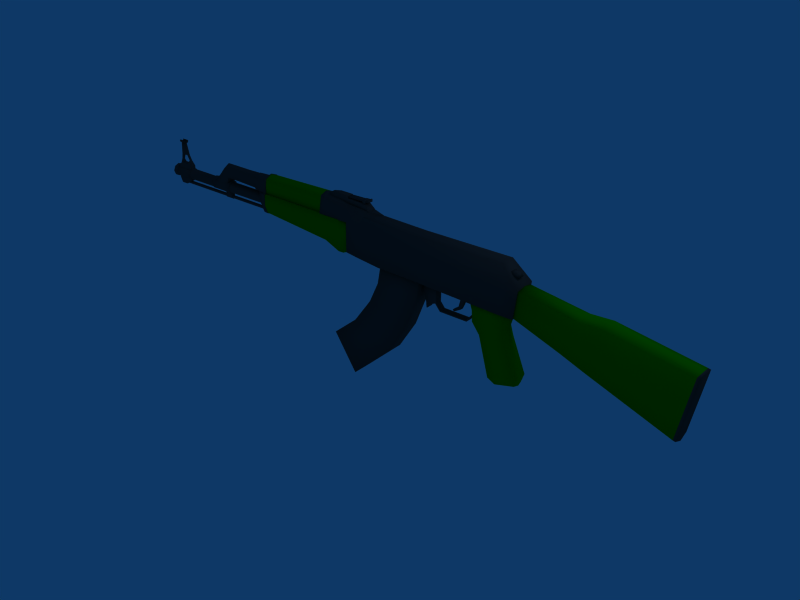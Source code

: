 # Source: ak47.blend  (saved by Blender 3.1.7; exported with 4.5.12 LTS)
import bpy
from mathutils import Matrix  # noqa: F401  (used for matrix-valued properties, if any)

bpy.ops.wm.read_factory_settings(use_empty=True)
scene = bpy.context.scene
scene.name = 'Scene'

# ---- collections
col_collection_1 = bpy.data.collections.new('Collection 1'); scene.collection.children.link(col_collection_1)

# ---- materials (node trees are filled in below, after node groups)
mat_material = bpy.data.materials.new('Material')
mat_material.alpha_threshold = 0.0
mat_material.diffuse_color = (0.2191, 0.2191, 0.2191, 1.0)
mat_material.roughness = 0.5
mat_material.line_color = (0.0, 0.0, 0.0, 1.0)
mat_material_001 = bpy.data.materials.new('Material.001')
mat_material_001.alpha_threshold = 0.0
mat_material_001.use_backface_culling = True
mat_material_001.diffuse_color = (0.01344, 0.6115, 0.0, 1.0)
mat_material_001.roughness = 0.5
mat_material_001.line_color = (0.0, 0.0, 0.0, 1.0)
mat_material_002 = bpy.data.materials.new('Material.002')
mat_material_002.alpha_threshold = 0.0
mat_material_002.diffuse_color = (1.0, 1.0, 1.0, 1.0)
mat_material_002.roughness = 0.5
mat_material_002.line_color = (0.0, 0.0, 0.0, 1.0)

# ---- material node trees

# ---- world
world_world = bpy.data.worlds.new('World'); scene.world = world_world
world_world.color = (0.05656, 0.2208, 0.4)
world_world.use_sun_shadow = False
world_world.sun_shadow_jitter_overblur = 0.0
world_world.cycles.sampling_method = 'MANUAL'
world_world.cycles.sample_map_resolution = 256

# ---- cameras
cam_camera = bpy.data.cameras.new('Camera')
cam_camera.passepartout_alpha = 0.2
cam_camera.clip_end = 100.0
cam_camera.lens = 35.0
cam_camera.ortho_scale = 7.314
cam_camera.show_passepartout = False
cam_camera.show_safe_areas = True
cam_camera.dof.focus_distance = 0.0
cam_camera.dof.aperture_fstop = 128.0

# ---- lights
light_spot = bpy.data.lights.new('Spot', 'POINT')
light_spot.transmission_factor = 0.0
light_spot.cutoff_distance = 30.0
light_spot.energy = 100.0
light_spot.shadow_buffer_clip_start = 1.001
light_spot.shadow_soft_size = 1.0
light_spot.shadow_maximum_resolution = 0.006
light_spot.use_absolute_resolution = True
light_spot.cycles.use_multiple_importance_sampling = False

# ---- meshes
me_cube = bpy.data.meshes.new('Cube')
me_cube.from_pydata([(4.587, 0.1231, 1.018), (4.587, -0.1676, 1.018), (3.315, -0.1709, 1.476), (3.315, 0.1264, 1.476), (4.783, 0.1231, 1.978), (4.783, -0.1676, 1.978), (3.504, -0.1709, 2.172), (3.504, 0.1264, 2.172), (4.588, -0.02225, 0.9591), (3.274, -0.02225, 1.419), (4.8, -0.02225, 2.007), (3.496, -0.02225, 2.242), (3.146, -0.02225, 2.213), (2.886, -0.02225, 1.578), (3.153, 0.1264, 2.153), (3.153, -0.1709, 2.153), (2.933, 0.1264, 1.621), (2.933, -0.1709, 1.621), (2.127, -0.1676, 1.9), (2.127, 0.1231, 1.9), (2.177, -0.1676, 2.289), (2.177, 0.1231, 2.289), (2.106, -0.02225, 1.894), (2.158, -0.02225, 2.32), (2.252, 0.1415, 2.323), (2.189, 0.1415, 1.861), (1.929, 0.1415, 1.861), (2.092, 0.1387, 2.451), (2.252, -0.186, 2.323), (2.189, -0.186, 1.861), (1.929, -0.186, 1.861), (2.092, -0.1832, 2.451), (0.4567, -0.2215, 2.353), (0.6283, -0.186, 1.9), (0.4567, 0.1593, 2.353), (0.6283, 0.1415, 1.9), (0.4567, 0.09934, 2.568), (0.4567, -0.1556, 2.568), (0.6302, -0.02225, 2.642), (1.974, 0.09154, 2.597), (1.974, -0.136, 2.597), (1.924, -0.02225, 2.624), (2.092, -0.02225, 2.451), (2.189, -0.02225, 1.861), (2.252, -0.02225, 2.323), (1.929, -0.02225, 1.861), (0.6283, -0.02225, 1.9), (-0.1171, -0.02225, 1.912), (-0.13, -0.02225, 2.654), (-0.4361, -0.136, 2.58), (-0.4361, 0.09154, 2.58), (-0.1171, 0.1415, 1.912), (-0.4361, 0.1387, 2.365), (-0.1171, -0.186, 1.912), (-0.4361, -0.1832, 2.365), (-0.5295, -0.1832, 2.35), (-0.5239, -0.186, 1.954), (-0.5295, 0.1387, 2.35), (-0.5239, 0.1415, 1.954), (-0.5295, 0.09154, 2.68), (-0.5295, -0.136, 2.68), (-0.5295, -0.02225, 2.679), (-0.5239, -0.02225, 1.954), (-0.7185, -0.02225, 1.979), (-0.7241, -0.02225, 2.439), (-0.7241, -0.02225, 2.693), (-0.7241, -0.136, 2.694), (-0.7241, 0.09154, 2.694), (-0.7185, 0.1415, 1.979), (-0.7241, 0.1298, 2.439), (-0.7185, -0.186, 1.979), (-0.7241, -0.1743, 2.439), (-1.164, -0.1832, 2.439), (-1.164, 0.1387, 2.439), (-1.164, 0.09154, 2.713), (-1.164, -0.136, 2.713), (-1.164, -0.02225, 2.755), (-1.164, -0.02225, 2.439), (-1.237, -0.02225, 2.439), (-1.237, -0.02225, 2.755), (-1.237, -0.136, 2.713), (-1.237, 0.09154, 2.713), (-1.237, 0.1387, 2.439), (-1.237, -0.1832, 2.439), (2.045, 0.09511, 1.903), (2.026, 0.1001, 1.772), (1.513, 0.1001, 1.762), (1.469, 0.09511, 1.89), (2.045, -0.1396, 1.903), (2.026, -0.1446, 1.772), (1.513, -0.1446, 1.762), (1.469, -0.1396, 1.89), (1.522, -0.1447, 1.593), (1.988, -0.1447, 1.618), (1.522, 0.1002, 1.593), (1.988, 0.1002, 1.618), (2.034, 0.1001, 1.463), (1.647, 0.1001, 1.427), (2.034, -0.1446, 1.463), (1.647, -0.1446, 1.427), (1.805, -0.1396, 0.8213), (2.251, -0.1396, 0.9385), (1.805, 0.09511, 0.8213), (2.251, 0.09511, 0.9385), (2.095, -0.02225, 1.773), (2.069, -0.02225, 1.907), (1.444, -0.02225, 1.761), (1.442, -0.02225, 1.895), (1.458, -0.02225, 1.59), (2.051, -0.02225, 1.621), (2.087, -0.02225, 1.466), (1.595, -0.02225, 1.423), (1.795, -0.02225, 0.802), (2.275, -0.02225, 0.9218), (2.236, -0.02225, 0.8051), (1.896, -0.02225, 0.7201), (2.219, 0.06093, 0.8169), (1.903, 0.06093, 0.7338), (2.219, -0.1054, 0.8169), (1.903, -0.1054, 0.7338), (0.61, 0.1041, 1.933), (0.5416, 0.1041, 1.548), (-0.1535, 0.1041, 1.637), (-0.09987, 0.1041, 1.933), (0.61, -0.1486, 1.933), (0.5416, -0.1486, 1.548), (-0.1535, -0.1486, 1.637), (-0.09987, -0.1486, 1.933), (-0.3089, -0.1486, 1.3), (0.3485, -0.1486, 1.062), (-0.3089, 0.1041, 1.3), (0.3485, 0.1041, 1.062), (0.05096, 0.1041, 0.5949), (-0.6021, 0.1041, 0.8969), (0.05096, -0.1486, 0.5949), (-0.6021, -0.1486, 0.8969), (-1.009, -0.1486, 0.5539), (-0.6264, -0.1486, -0.01869), (-1.009, 0.1041, 0.5539), (-0.6264, 0.1041, -0.01869), (0.8551, 0.03087, 1.924), (0.8551, 0.03087, 1.707), (0.6387, 0.03087, 1.707), (0.6163, 0.03087, 1.924), (0.8551, -0.07537, 1.924), (0.8551, -0.07537, 1.707), (0.6387, -0.07537, 1.707), (0.6163, -0.07537, 1.924), (0.6784, -0.07537, 1.589), (0.8522, -0.07537, 1.616), (0.6784, 0.03087, 1.589), (0.8522, 0.03087, 1.616), (0.8334, 0.03087, 1.707), (0.8334, 0.03087, 1.924), (0.8334, -0.07537, 1.707), (0.8334, -0.07537, 1.924), (0.8348, -0.07537, 1.613), (0.8348, 0.03087, 1.613), (0.7283, 0.03087, 1.566), (0.7283, -0.07537, 1.566), (0.6798, 0.03087, 1.55), (0.6798, -0.07537, 1.55), (0.686, -0.07537, 1.499), (0.686, 0.03087, 1.499), (0.6945, -0.07537, 1.503), (0.6945, 0.03087, 1.503), (0.9201, 0.03087, 1.512), (0.9201, -0.07537, 1.512), (0.9239, 0.03087, 1.529), (0.9239, -0.07537, 1.529), (1.367, -0.07537, 1.529), (1.367, 0.03087, 1.529), (1.378, -0.07537, 1.513), (1.378, 0.03087, 1.513), (1.509, 0.03087, 1.668), (1.509, -0.07537, 1.668), (1.498, 0.03087, 1.683), (1.498, -0.07537, 1.683), (1.428, 0.000384, 1.895), (1.318, 0.0003841, 1.785), (1.249, 0.0003841, 1.8), (1.154, 0.000384, 1.909), (1.428, -0.04489, 1.895), (1.318, -0.04489, 1.785), (1.249, -0.04489, 1.8), (1.154, -0.04489, 1.909), (1.217, -0.04489, 1.673), (1.258, -0.04489, 1.648), (1.217, 0.000384, 1.673), (1.258, 0.000384, 1.648), (1.14, 0.000384, 1.579), (1.12, 0.000384, 1.603), (1.14, -0.04489, 1.579), (1.12, -0.04489, 1.603), (2.15, 0.02928, 2.478), (2.193, 0.02928, 2.42), (2.029, 0.02928, 2.42), (2.029, 0.02928, 2.486), (2.15, -0.07378, 2.478), (2.193, -0.07378, 2.42), (2.029, -0.07378, 2.42), (2.029, -0.07378, 2.486), (-2.377, -0.1538, 2.561), (-2.377, 0.1093, 2.561), (-2.377, 0.09154, 2.682), (-2.377, -0.136, 2.682), (-2.377, -0.02225, 2.732), (-1.223, -0.02225, 2.752), (-1.223, -0.136, 2.712), (-1.223, 0.09154, 2.712), (-1.223, 0.1093, 2.585), (-1.223, -0.1538, 2.585), (-2.377, -0.1538, 2.457), (-1.223, -0.1538, 2.45), (-2.377, 0.1093, 2.457), (-1.223, 0.1093, 2.45), (-2.385, -0.1832, 2.261), (-2.385, 0.1387, 2.261), (-2.385, 0.09154, 2.14), (-2.385, -0.136, 2.14), (-2.385, -0.02225, 2.09), (-1.17, -0.02225, 1.976), (-1.17, -0.136, 2.029), (-1.17, 0.09154, 2.029), (-1.17, 0.1387, 2.251), (-1.17, -0.1832, 2.251), (-0.9137, 0.09154, 1.92), (-0.9137, 0.1387, 2.249), (-0.9137, -0.136, 1.92), (-0.9137, -0.1832, 2.249), (-0.9137, -0.02225, 1.899), (-0.8259, 0.1387, 2.247), (-0.8259, 0.09154, 1.923), (-0.8259, -0.136, 1.923), (-0.8259, -0.1832, 2.247), (-0.8259, -0.02225, 1.898), (-0.6927, 0.114, 2.247), (-0.6927, 0.09154, 2.003), (-0.6927, -0.136, 2.003), (-0.6927, -0.1585, 2.247), (-0.6927, -0.02225, 1.993), (-2.379, -0.1832, 2.444), (-1.163, -0.1832, 2.444), (-2.379, 0.1387, 2.444), (-1.163, 0.1387, 2.444), (-0.9073, 0.1387, 2.442), (-0.9073, -0.1832, 2.442), (-0.8194, 0.1177, 2.44), (-0.8194, -0.1622, 2.44), (-0.6862, 0.1047, 2.44), (-0.6862, -0.1492, 2.44), (-2.44, 0.1434, 2.45), (-2.44, -0.1879, 2.45), (-2.443, 0.1434, 2.249), (-2.443, -0.1879, 2.249), (-2.443, 0.09491, 2.135), (-2.443, -0.02225, 2.088), (-2.443, -0.1394, 2.135), (-2.441, 0.1132, 2.461), (-2.441, -0.1577, 2.461), (-2.434, 0.09491, 2.649), (-2.434, -0.02225, 2.696), (-2.434, -0.1394, 2.649), (-2.375, 0.1434, 2.442), (-2.375, -0.1879, 2.442), (-2.381, -0.02225, 2.078), (-2.381, -0.1394, 2.13), (-2.381, 0.09491, 2.13), (-2.381, 0.1434, 2.254), (-2.381, -0.1879, 2.254), (-2.372, -0.02225, 2.739), (-2.372, -0.1394, 2.688), (-2.372, 0.09491, 2.688), (-2.372, 0.1132, 2.563), (-2.372, -0.1577, 2.563), (-2.614, 0.09305, 2.462), (-2.614, 0.07749, 2.649), (-2.614, -0.1376, 2.462), (-2.614, -0.122, 2.649), (-2.614, -0.02225, 2.696), (-2.646, 0.07978, 2.478), (-2.646, 0.06601, 2.644), (-2.646, -0.1243, 2.478), (-2.646, -0.1105, 2.644), (-2.646, -0.02225, 2.685), (-3.039, 0.04596, 2.644), (-3.039, 0.0566, 2.478), (-3.039, -0.1011, 2.478), (-3.039, -0.09046, 2.644), (-3.039, -0.02225, 2.685), (-3.264, 0.0566, 2.478), (-3.264, 0.04596, 2.644), (-3.264, -0.09046, 2.644), (-3.264, -0.1011, 2.478), (-3.264, -0.02225, 2.685), (-3.355, 0.04596, 2.614), (-3.456, 0.0566, 2.481), (-3.456, -0.1011, 2.481), (-3.355, -0.09046, 2.614), (-3.325, -0.02225, 2.682), (-3.615, 0.0566, 2.336), (-3.32, 0.0566, 2.338), (-3.615, -0.1011, 2.336), (-3.32, -0.1011, 2.338), (-2.461, 0.08665, 2.452), (-2.464, 0.08665, 2.307), (-2.461, -0.1311, 2.452), (-2.464, -0.1311, 2.307), (-2.464, 0.05475, 2.224), (-2.464, -0.09925, 2.224), (-2.464, -0.02225, 2.189), (-2.544, 0.08665, 2.451), (-2.547, 0.08665, 2.305), (-2.544, -0.1311, 2.451), (-2.547, -0.1311, 2.305), (-2.547, 0.05475, 2.222), (-2.547, -0.09925, 2.222), (-2.547, -0.02225, 2.188), (-4.496, 0.03928, 2.357), (-4.496, 0.06476, 2.295), (-4.496, 0.03928, 2.234), (-4.496, -0.02225, 2.208), (-4.496, -0.08378, 2.234), (-4.496, -0.1093, 2.295), (-4.496, -0.08378, 2.357), (-4.496, -0.02225, 2.382), (-2.525, 0.03928, 2.357), (-2.525, 0.06476, 2.295), (-2.525, 0.03928, 2.234), (-2.525, -0.02225, 2.208), (-2.525, -0.08378, 2.234), (-2.525, -0.1093, 2.295), (-2.525, -0.08378, 2.357), (-2.525, -0.02225, 2.382), (-4.506, -0.02225, 2.396), (-4.506, -0.09324, 2.366), (-4.506, -0.1226, 2.295), (-4.506, -0.09324, 2.224), (-4.506, -0.02225, 2.195), (-4.506, 0.04874, 2.224), (-4.506, 0.07814, 2.295), (-4.506, 0.04874, 2.366), (-4.563, 0.04874, 2.366), (-4.563, 0.07814, 2.295), (-4.563, 0.04874, 2.224), (-4.563, -0.02225, 2.195), (-4.563, -0.09324, 2.224), (-4.563, -0.1226, 2.295), (-4.563, -0.09324, 2.366), (-4.563, -0.02225, 2.396), (-4.563, -0.02225, 2.295), (-3.266, -0.09462, 2.374), (-3.266, -0.1246, 2.302), (-3.266, -0.09462, 2.229), (-3.266, -0.02225, 2.199), (-3.266, 0.05012, 2.229), (-3.266, 0.08009, 2.302), (-3.266, 0.05012, 2.374), (-3.266, -0.02225, 2.404), (-3.638, -0.09462, 2.374), (-3.638, -0.1246, 2.302), (-3.638, -0.09462, 2.229), (-3.638, -0.02225, 2.199), (-3.638, 0.05012, 2.229), (-3.638, 0.08009, 2.302), (-3.638, 0.05012, 2.374), (-3.638, -0.02225, 2.404), (-3.266, -0.02225, 2.302), (-3.638, -0.02225, 2.302), (-3.396, -0.1246, 2.302), (-3.396, -0.09462, 2.374), (-3.396, -0.09462, 2.229), (-3.396, -0.02225, 2.199), (-3.396, 0.05012, 2.229), (-3.396, 0.08009, 2.302), (-3.396, 0.05012, 2.374), (-3.396, -0.02225, 2.404), (-4.438, -0.005378, 2.155), (-4.438, 0.001612, 2.138), (-4.438, -0.005378, 2.121), (-4.438, -0.02225, 2.114), (-4.438, -0.03912, 2.121), (-4.438, -0.04611, 2.138), (-4.438, -0.03912, 2.155), (-4.438, -0.02225, 2.162), (-2.356, -0.005378, 2.155), (-2.356, 0.001612, 2.138), (-2.356, -0.005378, 2.121), (-2.356, -0.02225, 2.114), (-2.356, -0.03912, 2.121), (-2.356, -0.04611, 2.138), (-2.356, -0.03912, 2.155), (-2.356, -0.02225, 2.162), (-3.266, -0.05097, 2.201), (-3.266, -0.02225, 2.193), (-3.266, 0.006464, 2.201), (-3.396, -0.05097, 2.201), (-3.396, 0.006464, 2.201), (-3.396, -0.02225, 2.193), (-3.265, -0.05097, 2.12), (-3.265, -0.02225, 2.102), (-3.265, 0.006464, 2.12), (-3.395, -0.05097, 2.12), (-3.395, 0.006464, 2.12), (-3.395, -0.02225, 2.102), (-4.203, 0.02618, 2.425), (-4.203, 0.02618, 2.19), (-4.466, 0.02618, 2.19), (-4.466, 0.02618, 2.425), (-4.203, -0.07068, 2.425), (-4.203, -0.07068, 2.19), (-4.466, -0.07068, 2.19), (-4.466, -0.07068, 2.425), (-4.464, -0.04239, 2.098), (-4.355, -0.04239, 2.098), (-4.464, -0.002113, 2.098), (-4.355, -0.002113, 2.098), (-4.434, -0.06104, 2.444), (-4.217, -0.06104, 2.459), (-4.434, 0.01653, 2.444), (-4.217, 0.01653, 2.459), (-4.429, 0.02618, 2.19), (-4.429, 0.02618, 2.425), (-4.429, -0.07068, 2.19), (-4.429, -0.07068, 2.425), (-4.449, -0.04239, 2.098), (-4.449, -0.002113, 2.098), (-4.397, -0.06104, 2.454), (-4.397, 0.01653, 2.454), (-4.236, 0.02618, 2.19), (-4.236, 0.02618, 2.425), (-4.236, -0.07068, 2.19), (-4.236, -0.07068, 2.425), (-4.368, -0.04239, 2.098), (-4.368, -0.002113, 2.098), (-4.273, -0.06104, 2.46), (-4.273, 0.01653, 2.46), (-4.403, -0.009265, 2.511), (-4.403, -0.03524, 2.511), (-4.432, -0.009265, 2.511), (-4.432, -0.03524, 2.511), (-4.254, -0.009265, 2.516), (-4.254, -0.03524, 2.516), (-4.223, -0.009265, 2.514), (-4.223, -0.03524, 2.514), (-4.27, -0.03524, 2.594), (-4.27, -0.009265, 2.594), (-4.301, -0.03524, 2.595), (-4.301, -0.009265, 2.595), (-4.42, -0.03524, 2.593), (-4.42, -0.009265, 2.593), (-4.376, -0.03524, 2.593), (-4.376, -0.009265, 2.593), (-4.387, -0.01407, 2.794), (-4.387, -0.03044, 2.794), (-4.415, -0.01407, 2.794), (-4.415, -0.03044, 2.794), (-4.338, -0.01407, 2.795), (-4.338, -0.03044, 2.795), (-4.318, -0.01407, 2.794), (-4.318, -0.03044, 2.794), (-4.476, 0.04508, 2.363), (-4.476, 0.07296, 2.296), (-4.476, 0.04508, 2.229), (-4.476, -0.02225, 2.201), (-4.476, -0.08958, 2.229), (-4.476, -0.1175, 2.296), (-4.476, -0.08958, 2.363), (-4.476, -0.02225, 2.391), (-4.195, 0.04508, 2.363), (-4.195, 0.07296, 2.296), (-4.195, 0.04508, 2.229), (-4.195, -0.02225, 2.201), (-4.195, -0.08958, 2.229), (-4.195, -0.1175, 2.296), (-4.195, -0.08958, 2.363), (-4.195, -0.02225, 2.391), (-4.476, -0.02225, 2.296), (-4.195, -0.02225, 2.296), (-4.421, 0.007156, 2.837), (-4.421, 0.01568, 2.821), (-4.421, 0.005534, 2.8), (-4.421, -0.02225, 2.786), (-4.421, -0.05004, 2.8), (-4.421, -0.06018, 2.821), (-4.421, -0.05166, 2.837), (-4.311, 0.007156, 2.837), (-4.311, 0.01568, 2.821), (-4.311, 0.005534, 2.8), (-4.311, -0.02225, 2.786), (-4.311, -0.05004, 2.8), (-4.311, -0.06018, 2.821), (-4.311, -0.05166, 2.837), (-4.311, -0.04893, 2.837), (-4.311, -0.05259, 2.821), (-4.311, -0.04448, 2.807), (-4.311, -0.02225, 2.795), (-4.311, -2.271e-05, 2.807), (-4.311, 0.008091, 2.821), (-4.311, 0.004429, 2.837), (-4.421, -0.04893, 2.837), (-4.421, -0.05259, 2.821), (-4.421, -0.04448, 2.807), (-4.421, -0.02225, 2.795), (-4.421, -2.272e-05, 2.807), (-4.421, 0.008091, 2.821), (-4.421, 0.004429, 2.837), (-4.337, -0.02095, 2.821), (-4.337, -0.01804, 2.777), (-4.381, -0.01804, 2.777), (-4.381, -0.02095, 2.821), (-4.337, -0.02355, 2.821), (-4.337, -0.02646, 2.777), (-4.381, -0.02646, 2.777), (-4.381, -0.02355, 2.821), (-0.9789, 0.02858, 2.803), (-0.9789, 0.05, 2.675), (-1.123, 0.05, 2.675), (-1.113, 0.02858, 2.776), (-0.9789, -0.07308, 2.803), (-0.9789, -0.0945, 2.675), (-1.123, -0.0945, 2.675), (-1.113, -0.07308, 2.776), (-0.7638, -0.0945, 2.675), (-0.7638, -0.07308, 2.803), (-0.7638, 0.05, 2.675), (-0.7638, 0.02858, 2.803), (-0.9789, 0.02858, 2.764), (-1.117, 0.02858, 2.737), (-0.9789, -0.07308, 2.764), (-1.117, -0.07308, 2.737), (-0.7638, -0.07308, 2.764), (-0.7638, 0.02858, 2.764), (-0.4351, 0.02858, 2.755), (-0.4351, -0.07308, 2.755), (-0.4133, 0.05, 2.641), (-0.4133, -0.0945, 2.641), (-0.368, -0.0945, 2.631), (-0.368, 0.05, 2.631), (-0.368, -0.0945, 2.674), (-0.368, 0.05, 2.674), (-0.7849, -0.06644, 2.778), (-0.7849, -0.06644, 2.797), (-0.386, -0.06644, 2.808), (-0.386, -0.06644, 2.789), (-0.7849, 0.02193, 2.778), (-0.7849, 0.02193, 2.797), (-0.386, 0.02193, 2.808), (-0.386, 0.02193, 2.789), (-0.402, -0.06644, 2.808), (-0.402, -0.06644, 2.789), (-0.402, 0.02193, 2.808), (-0.402, 0.02193, 2.789), (-0.402, 0.02193, 2.826), (-0.402, -0.06644, 2.826), (-0.386, 0.02193, 2.826), (-0.386, -0.06644, 2.826), (-0.7849, -0.02225, 2.797), (-0.7849, -0.02225, 2.778), (-0.386, -0.02225, 2.808), (-0.386, -0.02225, 2.789), (-0.402, -0.02225, 2.808), (-0.402, -0.02225, 2.789), (-0.7849, -0.0001584, 2.797), (-0.7849, -0.0001584, 2.778), (-0.386, -0.01387, 2.808), (-0.386, -0.0001584, 2.789), (-0.402, -0.01387, 2.808), (-0.402, -0.0001584, 2.789), (-0.402, -0.0001584, 2.826), (-0.386, -0.0001584, 2.826), (-0.7849, -0.04434, 2.797), (-0.7849, -0.04434, 2.778), (-0.386, -0.03063, 2.808), (-0.386, -0.04434, 2.789), (-0.402, -0.03063, 2.808), (-0.402, -0.04434, 2.789), (-0.402, -0.04434, 2.826), (-0.386, -0.04434, 2.826), (-0.4319, 0.03187, 2.809), (-0.4472, 0.03187, 2.759), (-0.4836, 0.03187, 2.762), (-0.5003, 0.03187, 2.808), (-0.4319, -0.07637, 2.809), (-0.4472, -0.07637, 2.759), (-0.4836, -0.07637, 2.762), (-0.5003, -0.07637, 2.808), (-0.4362, 0.0803, 2.348), (-0.4362, 0.03317, 2.563), (0.4566, 0.03904, 2.551), (0.4566, 0.09798, 2.336), (0.5118, 0.149, 2.348), (0.5118, 0.09004, 2.562), (-0.4471, 0.08416, 2.574), (-0.4471, 0.1313, 2.359), (-0.4466, 0.09016, 2.351), (-0.4466, 0.04303, 2.566), (0.5123, 0.0489, 2.554), (0.5123, 0.1078, 2.339), (-0.4322, 0.08948, 2.445), (-0.4322, 0.08948, 2.366), (-0.364, 0.08948, 2.366), (-0.364, 0.08948, 2.445), (-0.4055, 0.1735, 2.406), (-0.4055, 0.1735, 2.37), (-0.3589, 0.1735, 2.37), (-0.3589, 0.1735, 2.406), (-0.3965, 0.2203, 2.394), (-0.3965, 0.2203, 2.374), (-0.4184, 0.2203, 2.374), (-0.4184, 0.2203, 2.394), (4.838, -0.02225, 2.0), (4.625, -0.02225, 0.9515), (4.82, -0.1676, 1.97), (4.82, 0.1231, 1.97), (4.624, -0.1676, 1.01), (4.624, 0.1231, 1.01)], [], [(1, 5, 6, 2), (4, 0, 3, 7), (0, 8, 9, 3), (8, 1, 2, 9), (7, 11, 10, 4), (11, 6, 5, 10), (11, 7, 14, 12), (6, 11, 12, 15), (3, 9, 13, 16), (9, 2, 17, 13), (7, 3, 16, 14), (2, 6, 15, 17), (17, 15, 20, 18), (14, 16, 19, 21), (13, 17, 18, 22), (16, 13, 22, 19), (15, 12, 23, 20), (12, 14, 21, 23), (20, 23, 22, 18), (23, 21, 19, 22), (26, 27, 24, 25), (28, 31, 30, 29), (30, 31, 32, 33), (27, 26, 35, 34), (42, 27, 39), (42, 40, 31), (42, 41, 40), (42, 39, 41), (36, 39, 27, 34), (32, 31, 40, 37), (37, 40, 41, 38), (38, 41, 39, 36), (24, 44, 43, 25), (44, 28, 29, 43), (25, 43, 45, 26), (43, 29, 30, 45), (27, 42, 44, 24), (42, 31, 28, 44), (26, 45, 46, 35), (45, 30, 33, 46), (32, 37, 49, 54), (35, 46, 47, 51), (46, 33, 53, 47), (38, 36, 50, 48), (37, 38, 48, 49), (34, 35, 51, 52), (33, 32, 54, 53), (53, 54, 55, 56), (52, 51, 58, 57), (47, 53, 56, 62), (51, 47, 62, 58), (54, 49, 60, 55), (50, 52, 57, 59), (59, 57, 69, 67), (55, 60, 66, 71), (58, 62, 63, 68), (62, 56, 70, 63), (61, 59, 67, 65), (60, 61, 65, 66), (57, 58, 68, 69), (56, 55, 71, 70), (68, 63, 64, 69), (63, 70, 71, 64), (64, 71, 72, 77), (69, 64, 77, 73), (66, 65, 76, 75), (65, 67, 74, 76), (71, 66, 75, 72), (67, 69, 73, 74), (74, 73, 82, 81), (72, 75, 80, 83), (76, 74, 81, 79), (75, 76, 79, 80), (73, 77, 78, 82), (77, 72, 83, 78), (78, 81, 82), (78, 83, 80), (78, 80, 79), (78, 79, 81), (86, 87, 84, 85), (88, 91, 90, 89), (89, 90, 92, 93), (86, 85, 95, 94), (94, 95, 96, 97), (93, 92, 99, 98), (98, 99, 100, 101), (97, 96, 103, 102), (84, 105, 104, 85), (105, 88, 89, 104), (86, 106, 107, 87), (106, 90, 91, 107), (87, 107, 105, 84), (107, 91, 88, 105), (90, 106, 108, 92), (106, 86, 94, 108), (85, 104, 109, 95), (104, 89, 93, 109), (95, 109, 110, 96), (109, 93, 98, 110), (92, 108, 111, 99), (108, 94, 97, 111), (99, 111, 112, 100), (111, 97, 102, 112), (96, 110, 113, 103), (110, 98, 101, 113), (113, 101, 118, 114), (103, 113, 114, 116), (112, 102, 117, 115), (100, 112, 115, 119), (102, 103, 116, 117), (101, 100, 119, 118), (116, 114, 115, 117), (114, 118, 119, 115), (122, 123, 120, 121), (124, 127, 126, 125), (120, 124, 125, 121), (122, 126, 127, 123), (123, 127, 124, 120), (126, 122, 130, 128), (121, 125, 129, 131), (125, 126, 128, 129), (122, 121, 131, 130), (130, 131, 132, 133), (129, 128, 135, 134), (131, 129, 134, 132), (128, 130, 133, 135), (135, 133, 138, 136), (132, 134, 137, 139), (134, 135, 136, 137), (133, 132, 139, 138), (139, 137, 136, 138), (140, 144, 145, 141), (142, 146, 147, 143), (146, 142, 150, 148), (141, 145, 149, 151), (143, 153, 152, 142), (153, 140, 141, 152), (144, 155, 154, 145), (155, 147, 146, 154), (147, 155, 153, 143), (155, 144, 140, 153), (145, 154, 156, 149), (154, 146, 148, 156), (142, 152, 157, 150), (152, 141, 151, 157), (157, 156, 159, 158), (150, 157, 158, 160), (156, 148, 161, 159), (148, 150, 160, 161), (161, 160, 163, 162), (159, 161, 162, 164), (160, 158, 165, 163), (158, 159, 164, 165), (164, 162, 163, 165), (156, 157, 166, 167), (157, 151, 168, 166), (149, 156, 167, 169), (151, 149, 169, 168), (168, 169, 170, 171), (169, 167, 172, 170), (166, 168, 171, 173), (167, 166, 173, 172), (172, 173, 174, 175), (173, 171, 176, 174), (170, 172, 175, 177), (171, 170, 177, 176), (177, 175, 174, 176), (180, 181, 178, 179), (182, 185, 184, 183), (178, 182, 183, 179), (180, 184, 185, 181), (181, 185, 182, 178), (184, 180, 188, 186), (179, 183, 187, 189), (183, 184, 186, 187), (180, 179, 189, 188), (188, 189, 190, 191), (187, 186, 193, 192), (189, 187, 192, 190), (186, 188, 191, 193), (190, 192, 193, 191), (196, 197, 194, 195), (198, 201, 200, 199), (194, 198, 199, 195), (195, 199, 200, 196), (196, 200, 201, 197), (197, 201, 198, 194), (208, 207, 206, 205), (207, 209, 204, 206), (211, 208, 205, 202), (209, 210, 203, 204), (211, 202, 212, 213), (203, 210, 215, 214), (212, 214, 215, 213), (222, 219, 220, 221), (221, 220, 218, 223), (225, 216, 219, 222), (223, 218, 217, 224), (224, 227, 226, 223), (222, 228, 229, 225), (223, 226, 230, 221), (221, 230, 228, 222), (227, 231, 232, 226), (228, 233, 234, 229), (226, 232, 235, 230), (230, 235, 233, 228), (231, 236, 237, 232), (233, 238, 239, 234), (232, 237, 240, 235), (235, 240, 238, 233), (225, 242, 241, 216), (217, 243, 244, 224), (224, 244, 245, 227), (229, 246, 242, 225), (227, 245, 247, 231), (234, 248, 246, 229), (231, 247, 249, 236), (239, 250, 248, 234), (242, 246, 245, 244), (245, 246, 248, 247), (247, 248, 250, 249), (241, 242, 244, 243), (268, 253, 251, 263), (264, 252, 254, 269), (267, 255, 253, 268), (269, 254, 257, 266), (265, 256, 255, 267), (266, 257, 256, 265), (273, 263, 251, 258), (264, 274, 259, 252), (272, 273, 258, 260), (274, 271, 262, 259), (270, 272, 260, 261), (271, 270, 261, 262), (265, 267, 266), (266, 267, 268, 269), (263, 264, 269, 268), (263, 273, 274, 264), (271, 274, 273, 272), (270, 271, 272), (260, 258, 275, 276), (259, 262, 278, 277), (261, 260, 276, 279), (262, 261, 279, 278), (276, 275, 280, 281), (277, 278, 283, 282), (279, 276, 281, 284), (278, 279, 284, 283), (281, 280, 286, 285), (282, 283, 288, 287), (284, 281, 285, 289), (283, 284, 289, 288), (285, 286, 290, 291), (287, 288, 292, 293), (289, 285, 291, 294), (288, 289, 294, 292), (291, 290, 296, 295), (293, 292, 298, 297), (294, 291, 295, 299), (292, 294, 299, 298), (296, 290, 301, 300), (293, 297, 302, 303), (295, 298, 299), (295, 296, 297, 298), (296, 300, 302, 297), (290, 293, 303, 301), (286, 287, 293, 290), (280, 282, 287, 286), (275, 277, 282, 280), (258, 259, 277, 275), (251, 252, 259, 258), (251, 253, 305, 304), (254, 252, 306, 307), (253, 255, 308, 305), (257, 254, 307, 309), (255, 256, 310, 308), (256, 257, 309, 310), (252, 251, 304, 306), (304, 305, 312, 311), (307, 306, 313, 314), (305, 308, 315, 312), (309, 307, 314, 316), (308, 310, 317, 315), (310, 309, 316, 317), (306, 304, 311, 313), (311, 312, 314, 313), (312, 315, 316, 314), (315, 317, 316), (318, 326, 327, 319), (319, 327, 328, 320), (320, 328, 329, 321), (321, 329, 330, 322), (322, 330, 331, 323), (323, 331, 332, 324), (324, 332, 333, 325), (325, 333, 326, 318), (325, 318, 341, 334), (324, 325, 334, 335), (323, 324, 335, 336), (322, 323, 336, 337), (321, 322, 337, 338), (320, 321, 338, 339), (319, 320, 339, 340), (318, 319, 340, 341), (341, 340, 343, 342), (340, 339, 344, 343), (339, 338, 345, 344), (338, 337, 346, 345), (337, 336, 347, 346), (336, 335, 348, 347), (335, 334, 349, 348), (334, 341, 342, 349), (350, 342, 343), (350, 343, 344), (350, 344, 345), (350, 345, 346), (350, 346, 347), (350, 347, 348), (350, 348, 349), (350, 349, 342), (367, 351, 352), (368, 360, 359), (367, 352, 353), (368, 361, 360), (367, 353, 354), (368, 362, 361), (367, 354, 355), (368, 363, 362), (367, 355, 356), (368, 364, 363), (367, 356, 357), (368, 365, 364), (367, 357, 358), (368, 366, 365), (367, 358, 351), (368, 359, 366), (351, 370, 369, 352), (370, 359, 360, 369), (352, 369, 371, 353), (369, 360, 361, 371), (371, 361, 362, 372), (372, 362, 363, 373), (355, 373, 374, 356), (373, 363, 364, 374), (356, 374, 375, 357), (374, 364, 365, 375), (357, 375, 376, 358), (375, 365, 366, 376), (358, 376, 370, 351), (376, 366, 359, 370), (377, 385, 386, 378), (378, 386, 387, 379), (379, 387, 388, 380), (380, 388, 389, 381), (381, 389, 390, 382), (382, 390, 391, 383), (383, 391, 392, 384), (384, 392, 385, 377), (354, 353, 393, 394), (355, 354, 394, 395), (353, 371, 396, 393), (373, 355, 395, 397), (371, 372, 398, 396), (372, 373, 397, 398), (394, 393, 399, 400), (395, 394, 400, 401), (393, 396, 402, 399), (397, 395, 401, 403), (396, 398, 404, 402), (398, 397, 403, 404), (400, 404, 403, 401), (399, 402, 404, 400), (405, 409, 410, 406), (407, 411, 412, 408), (411, 407, 415, 413), (406, 410, 414, 416), (408, 412, 417, 419), (409, 405, 420, 418), (408, 422, 421, 407), (424, 412, 411, 423), (423, 411, 413, 425), (407, 421, 426, 415), (425, 413, 415, 426), (412, 424, 427, 417), (422, 408, 419, 428), (422, 430, 429, 421), (430, 405, 406, 429), (409, 432, 431, 410), (432, 424, 423, 431), (410, 431, 433, 414), (431, 423, 425, 433), (421, 429, 434, 426), (429, 406, 416, 434), (414, 433, 434, 416), (433, 425, 426, 434), (424, 432, 435, 427), (432, 409, 418, 435), (405, 430, 436, 420), (430, 422, 428, 436), (427, 435, 436, 428), (427, 428, 437, 438), (428, 419, 439, 437), (417, 427, 438, 440), (419, 417, 440, 439), (436, 435, 442, 441), (420, 436, 441, 443), (435, 418, 444, 442), (418, 420, 443, 444), (444, 443, 446, 445), (442, 444, 445, 447), (443, 441, 448, 446), (441, 442, 447, 448), (439, 440, 449, 450), (440, 438, 451, 449), (437, 439, 450, 452), (438, 437, 452, 451), (452, 453, 457, 448), (447, 458, 454, 451), (452, 450, 455, 453), (449, 451, 454, 456), (450, 449, 456, 455), (446, 448, 457, 459), (447, 445, 460, 458), (445, 446, 459, 460), (458, 460, 459, 457), (456, 454, 453, 455), (458, 457, 453, 454), (477, 461, 462), (478, 470, 469), (477, 462, 463), (478, 471, 470), (477, 463, 464), (478, 472, 471), (477, 464, 465), (478, 473, 472), (477, 465, 466), (478, 474, 473), (477, 466, 467), (478, 475, 474), (477, 467, 468), (478, 476, 475), (477, 468, 461), (478, 469, 476), (461, 469, 470, 462), (462, 470, 471, 463), (463, 471, 472, 464), (464, 472, 473, 465), (465, 473, 474, 466), (466, 474, 475, 467), (467, 475, 476, 468), (468, 476, 469, 461), (479, 486, 487, 480), (480, 487, 488, 481), (481, 488, 489, 482), (482, 489, 490, 483), (483, 490, 491, 484), (484, 491, 492, 485), (501, 494, 493, 500), (502, 495, 494, 501), (503, 496, 495, 502), (504, 497, 496, 503), (505, 498, 497, 504), (506, 499, 498, 505), (491, 492, 493, 494), (486, 487, 498, 499), (487, 488, 497, 498), (488, 489, 496, 497), (489, 490, 495, 496), (491, 494, 495, 490), (484, 485, 500, 501), (483, 484, 501, 502), (482, 483, 502, 503), (481, 482, 503, 504), (480, 481, 504, 505), (479, 480, 505, 506), (492, 485, 500, 493), (479, 486, 499, 506), (509, 510, 507, 508), (511, 514, 513, 512), (507, 511, 512, 508), (508, 512, 513, 509), (509, 513, 514, 510), (510, 514, 511, 507), (516, 520, 521, 517), (518, 522, 519, 515), (515, 519, 524, 526), (520, 516, 525, 523), (517, 528, 527, 516), (528, 518, 515, 527), (522, 530, 529, 519), (530, 521, 520, 529), (521, 530, 528, 517), (530, 522, 518, 528), (519, 529, 531, 524), (529, 520, 523, 531), (516, 527, 532, 525), (527, 515, 526, 532), (524, 531, 532, 526), (532, 531, 534, 533), (525, 532, 533, 535), (531, 523, 536, 534), (523, 525, 535, 536), (536, 535, 538, 537), (534, 536, 537, 539), (535, 533, 540, 538), (533, 534, 539, 540), (539, 537, 538, 540), (48, 61, 60), (48, 59, 61), (48, 50, 59), (48, 60, 49), (544, 550, 549, 543), (550, 541, 542, 549), (545, 552, 551, 546), (552, 548, 547, 551), (551, 547, 555, 553), (543, 549, 554, 556), (558, 564, 563, 557), (564, 545, 546, 563), (559, 565, 566, 560), (565, 547, 548, 566), (551, 567, 563, 546), (567, 561, 557, 563), (552, 568, 566, 548), (568, 562, 560, 566), (545, 564, 568, 552), (564, 558, 562, 568), (567, 551, 553, 569), (547, 565, 570, 555), (555, 570, 569, 553), (541, 572, 571, 542), (572, 558, 557, 571), (543, 573, 574, 544), (573, 559, 560, 574), (561, 575, 571, 557), (575, 549, 542, 571), (562, 576, 574, 560), (576, 550, 544, 574), (558, 572, 576, 562), (572, 541, 550, 576), (549, 575, 577, 554), (573, 543, 556, 578), (578, 556, 554, 577), (565, 567, 569, 570), (559, 561, 567, 565), (559, 573, 575, 561), (575, 573, 578, 577), (581, 582, 579, 580), (583, 586, 585, 584), (579, 583, 584, 580), (580, 584, 585, 581), (581, 585, 586, 582), (582, 586, 583, 579), (50, 36, 589, 588), (52, 50, 588, 587), (34, 52, 587, 590), (36, 34, 590, 589), (589, 590, 587, 588), (592, 591, 594, 593), (592, 593, 596, 597), (593, 594, 595, 596), (594, 591, 598, 595), (591, 592, 597, 598), (595, 598, 597, 596), (601, 602, 599, 600), (599, 603, 604, 600), (600, 604, 605, 601), (601, 605, 606, 602), (602, 606, 603, 599), (603, 606, 607, 610), (606, 605, 608, 607), (605, 604, 609, 608), (604, 603, 610, 609), (610, 607, 608, 609), (10, 5, 613, 611), (4, 10, 611, 614), (1, 8, 612, 615), (8, 0, 616, 612), (5, 1, 615, 613), (0, 4, 614, 616), (612, 616, 614, 611), (611, 613, 615, 612)])
me_cube.polygons.foreach_set('use_smooth', [True] * 582)
me_cube.polygons.foreach_set('material_index', [1, 1, 1, 1, 1, 1, 1, 1, 1, 1, 1, 1, 1, 1, 1, 1, 1, 1, 1, 1, 0, 0, 0, 0, 0, 0, 0, 0, 0, 0, 0, 0, 0, 0, 0, 0, 0, 0, 0, 0, 0, 0, 0, 0, 0, 0, 0, 0, 0, 0, 0, 0, 0, 0, 0, 0, 0, 0, 0, 0, 0, 0, 0, 0, 0, 0, 0, 0, 0, 0, 0, 0, 0, 0, 0, 0, 0, 0, 0, 1, 1, 1, 1, 1, 1, 1, 1, 1, 1, 1, 1, 1, 1, 1, 1, 1, 1, 1, 1, 1, 1, 1, 1, 1, 1, 1, 1, 1, 1, 1, 1, 1, 1, 0, 0, 0, 0, 0, 0, 0, 0, 0, 0, 0, 0, 0, 0, 0, 0, 0, 0, 0, 0, 0, 0, 0, 0, 0, 0, 0, 0, 0, 0, 0, 0, 0, 0, 0, 0, 0, 0, 0, 0, 0, 0, 0, 0, 0, 0, 0, 0, 0, 0, 0, 0, 0, 0, 0, 0, 0, 0, 0, 0, 0, 0, 0, 0, 0, 0, 0, 0, 0, 0, 0, 0, 0, 0, 1, 1, 1, 1, 1, 1, 1, 1, 1, 1, 1, 1, 1, 1, 1, 1, 1, 1, 1, 1, 1, 1, 1, 1, 1, 1, 1, 1, 1, 1, 1, 1, 1, 1, 1, 0, 0, 0, 0, 0, 0, 0, 0, 0, 0, 0, 0, 0, 0, 0, 0, 0, 0, 0, 0, 0, 0, 0, 0, 0, 0, 0, 0, 0, 0, 0, 0, 0, 0, 0, 0, 0, 0, 0, 0, 0, 0, 0, 0, 0, 0, 0, 0, 0, 0, 0, 0, 0, 0, 0, 0, 0, 0, 0, 0, 0, 0, 0, 0, 0, 0, 0, 0, 0, 0, 0, 0, 0, 0, 0, 0, 0, 0, 0, 0, 0, 0, 0, 0, 0, 0, 0, 0, 0, 0, 0, 0, 0, 0, 0, 0, 0, 0, 0, 0, 0, 0, 0, 0, 0, 0, 0, 0, 0, 0, 0, 0, 0, 0, 0, 0, 0, 0, 0, 0, 0, 0, 0, 0, 0, 0, 0, 0, 0, 0, 0, 0, 0, 0, 0, 0, 0, 0, 0, 0, 0, 0, 0, 0, 0, 0, 0, 0, 0, 0, 0, 0, 0, 0, 0, 0, 0, 0, 0, 0, 0, 0, 0, 0, 0, 0, 0, 0, 0, 0, 0, 0, 0, 0, 0, 0, 0, 0, 0, 0, 0, 0, 0, 0, 0, 0, 0, 0, 0, 0, 0, 0, 0, 0, 0, 0, 0, 0, 0, 0, 0, 0, 0, 0, 0, 0, 0, 0, 0, 0, 0, 0, 0, 0, 0, 0, 0, 0, 0, 0, 0, 0, 0, 0, 0, 0, 0, 0, 0, 0, 0, 0, 0, 0, 0, 0, 0, 0, 0, 0, 0, 0, 0, 0, 0, 0, 0, 0, 0, 0, 0, 0, 0, 0, 0, 0, 0, 0, 0, 0, 0, 0, 0, 0, 0, 0, 0, 0, 0, 0, 0, 0, 0, 0, 0, 0, 0, 0, 0, 0, 0, 0, 0, 0, 0, 0, 0, 0, 0, 0, 0, 0, 0, 0, 0, 0, 0, 0, 0, 0, 0, 0, 0, 0, 0, 0, 0, 0, 0, 0, 0, 0, 0, 0, 0, 0, 0, 0, 0, 0, 0, 0, 0, 0, 0, 0, 0, 0, 0, 0, 0, 0, 0, 0, 0, 0, 2, 2, 2, 2, 2, 2, 2, 2, 2, 2, 2, 2, 2, 2, 2, 2, 0, 0, 0, 0, 0, 0, 0, 0])
_uv = me_cube.uv_layers.new(name='UVMap')
_uv.uv.foreach_set('vector', [0.0, 0.0, 1.0, 0.0, 1.0, 1.0, 0.0, 1.0, 0.0, 0.0, 1.0, 0.0, 1.0, 1.0, 0.0, 1.0, 0.0, 0.0, 1.0, 0.0, 1.0, 1.0, 0.0, 1.0, 0.0, 0.0, 1.0, 0.0, 1.0, 1.0, 0.0, 1.0, 0.0, 0.0, 1.0, 0.0, 1.0, 1.0, 0.0, 1.0, 0.0, 0.0, 1.0, 0.0, 1.0, 1.0, 0.0, 1.0, 0.0, 0.0, 1.0, 0.0, 1.0, 1.0, 0.0, 1.0, 0.0, 0.0, 1.0, 0.0, 1.0, 1.0, 0.0, 1.0, 0.0, 0.0, 1.0, 0.0, 1.0, 1.0, 0.0, 1.0, 0.0, 0.0, 1.0, 0.0, 1.0, 1.0, 0.0, 1.0, 0.0, 0.0, 1.0, 0.0, 1.0, 1.0, 0.0, 1.0, 0.0, 0.0, 1.0, 0.0, 1.0, 1.0, 0.0, 1.0, 0.0, 0.0, 1.0, 0.0, 1.0, 1.0, 0.0, 1.0, 0.0, 0.0, 1.0, 0.0, 1.0, 1.0, 0.0, 1.0, 0.0, 0.0, 1.0, 0.0, 1.0, 1.0, 0.0, 1.0, 0.0, 0.0, 1.0, 0.0, 1.0, 1.0, 0.0, 1.0, 0.0, 0.0, 1.0, 0.0, 1.0, 1.0, 0.0, 1.0, 0.0, 0.0, 1.0, 0.0, 1.0, 1.0, 0.0, 1.0, 0.0, 0.0, 1.0, 0.0, 1.0, 1.0, 0.0, 1.0, 0.0, 0.0, 1.0, 0.0, 1.0, 1.0, 0.0, 1.0, 0.0, 0.0, 1.0, 0.0, 1.0, 1.0, 0.0, 1.0, 0.0, 0.0, 1.0, 0.0, 1.0, 1.0, 0.0, 1.0, 0.0, 0.0, 1.0, 0.0, 1.0, 1.0, 0.0, 1.0, 0.0, 0.0, 1.0, 0.0, 1.0, 1.0, 0.0, 1.0, 0.0, 0.0, 1.0, 0.0, 1.0, 1.0, 0.0, 0.0, 1.0, 0.0, 1.0, 1.0, 0.0, 0.0, 1.0, 0.0, 1.0, 1.0, 0.0, 0.0, 1.0, 0.0, 1.0, 1.0, 0.0, 0.0, 1.0, 0.0, 1.0, 1.0, 0.0, 1.0, 0.0, 0.0, 1.0, 0.0, 1.0, 1.0, 0.0, 1.0, 0.0, 0.0, 1.0, 0.0, 1.0, 1.0, 0.0, 1.0, 0.0, 0.0, 1.0, 0.0, 1.0, 1.0, 0.0, 1.0, 0.0, 0.0, 1.0, 0.0, 1.0, 1.0, 0.0, 1.0, 0.0, 0.0, 1.0, 0.0, 1.0, 1.0, 0.0, 1.0, 0.0, 0.0, 1.0, 0.0, 1.0, 1.0, 0.0, 1.0, 0.0, 0.0, 1.0, 0.0, 1.0, 1.0, 0.0, 1.0, 0.0, 0.0, 1.0, 0.0, 1.0, 1.0, 0.0, 1.0, 0.0, 0.0, 1.0, 0.0, 1.0, 1.0, 0.0, 1.0, 0.0, 0.0, 1.0, 0.0, 1.0, 1.0, 0.0, 1.0, 0.0, 0.0, 1.0, 0.0, 1.0, 1.0, 0.0, 1.0, 0.0, 0.0, 1.0, 0.0, 1.0, 1.0, 0.0, 1.0, 0.0, 0.0, 1.0, 0.0, 1.0, 1.0, 0.0, 1.0, 0.0, 0.0, 1.0, 0.0, 1.0, 1.0, 0.0, 1.0, 0.0, 0.0, 1.0, 0.0, 1.0, 1.0, 0.0, 1.0, 0.0, 0.0, 1.0, 0.0, 1.0, 1.0, 0.0, 1.0, 0.0, 0.0, 1.0, 0.0, 1.0, 1.0, 0.0, 1.0, 0.0, 0.0, 1.0, 0.0, 1.0, 1.0, 0.0, 1.0, 0.0, 0.0, 1.0, 0.0, 1.0, 1.0, 0.0, 1.0, 0.0, 0.0, 1.0, 0.0, 1.0, 1.0, 0.0, 1.0, 0.0, 0.0, 1.0, 0.0, 1.0, 1.0, 0.0, 1.0, 0.0, 0.0, 1.0, 0.0, 1.0, 1.0, 0.0, 1.0, 0.0, 0.0, 1.0, 0.0, 1.0, 1.0, 0.0, 1.0, 0.0, 0.0, 1.0, 0.0, 1.0, 1.0, 0.0, 1.0, 0.0, 0.0, 1.0, 0.0, 1.0, 1.0, 0.0, 1.0, 0.0, 0.0, 1.0, 0.0, 1.0, 1.0, 0.0, 1.0, 0.0, 0.0, 1.0, 0.0, 1.0, 1.0, 0.0, 1.0, 0.0, 0.0, 1.0, 0.0, 1.0, 1.0, 0.0, 1.0, 0.0, 0.0, 1.0, 0.0, 1.0, 1.0, 0.0, 1.0, 0.0, 0.0, 1.0, 0.0, 1.0, 1.0, 0.0, 1.0, 0.0, 0.0, 1.0, 0.0, 1.0, 1.0, 0.0, 1.0, 0.0, 0.0, 1.0, 0.0, 1.0, 1.0, 0.0, 1.0, 0.0, 0.0, 1.0, 0.0, 1.0, 1.0, 0.0, 1.0, 0.0, 0.0, 1.0, 0.0, 1.0, 1.0, 0.0, 1.0, 0.0, 0.0, 1.0, 0.0, 1.0, 1.0, 0.0, 1.0, 0.0, 0.0, 1.0, 0.0, 1.0, 1.0, 0.0, 1.0, 0.0, 0.0, 1.0, 0.0, 1.0, 1.0, 0.0, 1.0, 0.0, 0.0, 1.0, 0.0, 1.0, 1.0, 0.0, 1.0, 0.0, 0.0, 1.0, 0.0, 1.0, 1.0, 0.0, 1.0, 0.0, 0.0, 1.0, 0.0, 1.0, 1.0, 0.0, 1.0, 0.0, 0.0, 1.0, 0.0, 1.0, 1.0, 0.0, 1.0, 0.0, 0.0, 1.0, 0.0, 1.0, 1.0, 0.0, 1.0, 0.0, 0.0, 1.0, 0.0, 1.0, 1.0, 0.0, 1.0, 0.0, 0.0, 1.0, 0.0, 1.0, 1.0, 0.0, 1.0, 0.0, 0.0, 1.0, 0.0, 1.0, 1.0, 0.0, 1.0, 0.0, 0.0, 1.0, 0.0, 1.0, 1.0, 0.0, 1.0, 0.0, 0.0, 1.0, 0.0, 1.0, 1.0, 0.0, 0.0, 1.0, 0.0, 1.0, 1.0, 0.0, 0.0, 1.0, 0.0, 1.0, 1.0, 0.0, 0.0, 1.0, 0.0, 1.0, 1.0, 0.0, 0.0, 1.0, 0.0, 1.0, 1.0, 0.0, 1.0, 0.0, 0.0, 1.0, 0.0, 1.0, 1.0, 0.0, 1.0, 0.0, 0.0, 1.0, 0.0, 1.0, 1.0, 0.0, 1.0, 0.0, 0.0, 1.0, 0.0, 1.0, 1.0, 0.0, 1.0, 0.0, 0.0, 1.0, 0.0, 1.0, 1.0, 0.0, 1.0, 0.0, 0.0, 1.0, 0.0, 1.0, 1.0, 0.0, 1.0, 0.0, 0.0, 1.0, 0.0, 1.0, 1.0, 0.0, 1.0, 0.0, 0.0, 1.0, 0.0, 1.0, 1.0, 0.0, 1.0, 0.0, 0.0, 1.0, 0.0, 1.0, 1.0, 0.0, 1.0, 0.0, 0.0, 1.0, 0.0, 1.0, 1.0, 0.0, 1.0, 0.0, 0.0, 1.0, 0.0, 1.0, 1.0, 0.0, 1.0, 0.0, 0.0, 1.0, 0.0, 1.0, 1.0, 0.0, 1.0, 0.0, 0.0, 1.0, 0.0, 1.0, 1.0, 0.0, 1.0, 0.0, 0.0, 1.0, 0.0, 1.0, 1.0, 0.0, 1.0, 0.0, 0.0, 1.0, 0.0, 1.0, 1.0, 0.0, 1.0, 0.0, 0.0, 1.0, 0.0, 1.0, 1.0, 0.0, 1.0, 0.0, 0.0, 1.0, 0.0, 1.0, 1.0, 0.0, 1.0, 0.0, 0.0, 1.0, 0.0, 1.0, 1.0, 0.0, 1.0, 0.0, 0.0, 1.0, 0.0, 1.0, 1.0, 0.0, 1.0, 0.0, 0.0, 1.0, 0.0, 1.0, 1.0, 0.0, 1.0, 0.0, 0.0, 1.0, 0.0, 1.0, 1.0, 0.0, 1.0, 0.0, 0.0, 1.0, 0.0, 1.0, 1.0, 0.0, 1.0, 0.0, 0.0, 1.0, 0.0, 1.0, 1.0, 0.0, 1.0, 0.0, 0.0, 1.0, 0.0, 1.0, 1.0, 0.0, 1.0, 0.0, 0.0, 1.0, 0.0, 1.0, 1.0, 0.0, 1.0, 0.0, 0.0, 1.0, 0.0, 1.0, 1.0, 0.0, 1.0, 0.0, 0.0, 1.0, 0.0, 1.0, 1.0, 0.0, 1.0, 0.0, 0.0, 1.0, 0.0, 1.0, 1.0, 0.0, 1.0, 0.0, 0.0, 1.0, 0.0, 1.0, 1.0, 0.0, 1.0, 0.0, 0.0, 1.0, 0.0, 1.0, 1.0, 0.0, 1.0, 0.0, 0.0, 1.0, 0.0, 1.0, 1.0, 0.0, 1.0, 0.0, 0.0, 1.0, 0.0, 1.0, 1.0, 0.0, 1.0, 0.0, 0.0, 1.0, 0.0, 1.0, 1.0, 0.0, 1.0, 0.0, 0.0, 1.0, 0.0, 1.0, 1.0, 0.0, 1.0, 0.0, 0.0, 1.0, 0.0, 1.0, 1.0, 0.0, 1.0, 0.0, 0.0, 1.0, 0.0, 1.0, 1.0, 0.0, 1.0, 0.0, 0.0, 1.0, 0.0, 1.0, 1.0, 0.0, 1.0, 0.0, 0.0, 1.0, 0.0, 1.0, 1.0, 0.0, 1.0, 0.0, 0.0, 1.0, 0.0, 1.0, 1.0, 0.0, 1.0, 0.0, 0.0, 1.0, 0.0, 1.0, 1.0, 0.0, 1.0, 0.0, 0.0, 1.0, 0.0, 1.0, 1.0, 0.0, 1.0, 0.0, 0.0, 1.0, 0.0, 1.0, 1.0, 0.0, 1.0, 0.0, 0.0, 1.0, 0.0, 1.0, 1.0, 0.0, 1.0, 0.0, 0.0, 1.0, 0.0, 1.0, 1.0, 0.0, 1.0, 0.0, 0.0, 1.0, 0.0, 1.0, 1.0, 0.0, 1.0, 0.0, 0.0, 1.0, 0.0, 1.0, 1.0, 0.0, 1.0, 0.0, 0.0, 1.0, 0.0, 1.0, 1.0, 0.0, 1.0, 0.0, 0.0, 1.0, 0.0, 1.0, 1.0, 0.0, 1.0, 0.0, 0.0, 1.0, 0.0, 1.0, 1.0, 0.0, 1.0, 0.0, 0.0, 1.0, 0.0, 1.0, 1.0, 0.0, 1.0, 0.0, 0.0, 1.0, 0.0, 1.0, 1.0, 0.0, 1.0, 0.0, 0.0, 1.0, 0.0, 1.0, 1.0, 0.0, 1.0, 0.0, 0.0, 1.0, 0.0, 1.0, 1.0, 0.0, 1.0, 0.0, 0.0, 1.0, 0.0, 1.0, 1.0, 0.0, 1.0, 0.0, 0.0, 1.0, 0.0, 1.0, 1.0, 0.0, 1.0, 0.0, 0.0, 1.0, 0.0, 1.0, 1.0, 0.0, 1.0, 0.0, 0.0, 1.0, 0.0, 1.0, 1.0, 0.0, 1.0, 0.0, 0.0, 1.0, 0.0, 1.0, 1.0, 0.0, 1.0, 0.0, 0.0, 1.0, 0.0, 1.0, 1.0, 0.0, 1.0, 0.0, 0.0, 1.0, 0.0, 1.0, 1.0, 0.0, 1.0, 0.0, 0.0, 1.0, 0.0, 1.0, 1.0, 0.0, 1.0, 0.0, 0.0, 1.0, 0.0, 1.0, 1.0, 0.0, 1.0, 0.0, 0.0, 1.0, 0.0, 1.0, 1.0, 0.0, 1.0, 0.0, 0.0, 1.0, 0.0, 1.0, 1.0, 0.0, 1.0, 0.0, 0.0, 1.0, 0.0, 1.0, 1.0, 0.0, 1.0, 0.0, 0.0, 1.0, 0.0, 1.0, 1.0, 0.0, 1.0, 0.0, 0.0, 1.0, 0.0, 1.0, 1.0, 0.0, 1.0, 0.0, 0.0, 1.0, 0.0, 1.0, 1.0, 0.0, 1.0, 0.0, 0.0, 1.0, 0.0, 1.0, 1.0, 0.0, 1.0, 0.0, 0.0, 1.0, 0.0, 1.0, 1.0, 0.0, 1.0, 0.0, 0.0, 1.0, 0.0, 1.0, 1.0, 0.0, 1.0, 0.0, 0.0, 1.0, 0.0, 1.0, 1.0, 0.0, 1.0, 0.0, 0.0, 1.0, 0.0, 1.0, 1.0, 0.0, 1.0, 0.0, 0.0, 1.0, 0.0, 1.0, 1.0, 0.0, 1.0, 0.0, 0.0, 1.0, 0.0, 1.0, 1.0, 0.0, 1.0, 0.0, 0.0, 1.0, 0.0, 1.0, 1.0, 0.0, 1.0, 0.0, 0.0, 1.0, 0.0, 1.0, 1.0, 0.0, 1.0, 0.0, 0.0, 1.0, 0.0, 1.0, 1.0, 0.0, 1.0, 0.0, 0.0, 1.0, 0.0, 1.0, 1.0, 0.0, 1.0, 0.0, 0.0, 1.0, 0.0, 1.0, 1.0, 0.0, 1.0, 0.0, 0.0, 1.0, 0.0, 1.0, 1.0, 0.0, 1.0, 0.0, 0.0, 1.0, 0.0, 1.0, 1.0, 0.0, 1.0, 0.0, 0.0, 1.0, 0.0, 1.0, 1.0, 0.0, 1.0, 0.0, 0.0, 1.0, 0.0, 1.0, 1.0, 0.0, 1.0, 0.0, 0.0, 1.0, 0.0, 1.0, 1.0, 0.0, 1.0, 0.0, 0.0, 1.0, 0.0, 1.0, 1.0, 0.0, 1.0, 0.0, 0.0, 1.0, 0.0, 1.0, 1.0, 0.0, 1.0, 0.0, 0.0, 1.0, 0.0, 1.0, 1.0, 0.0, 1.0, 0.0, 0.0, 1.0, 0.0, 1.0, 1.0, 0.0, 1.0, 0.0, 0.0, 1.0, 0.0, 1.0, 1.0, 0.0, 1.0, 0.0, 0.0, 1.0, 0.0, 1.0, 1.0, 0.0, 1.0, 0.0, 0.0, 1.0, 0.0, 1.0, 1.0, 0.0, 1.0, 0.0, 0.0, 1.0, 0.0, 1.0, 1.0, 0.0, 1.0, 0.0, 0.0, 1.0, 0.0, 1.0, 1.0, 0.0, 1.0, 0.0, 0.0, 1.0, 0.0, 1.0, 1.0, 0.0, 1.0, 0.0, 0.0, 1.0, 0.0, 1.0, 1.0, 0.0, 1.0, 0.0, 0.0, 1.0, 0.0, 1.0, 1.0, 0.0, 1.0, 0.0, 0.0, 1.0, 0.0, 1.0, 1.0, 0.0, 1.0, 0.0, 0.0, 1.0, 0.0, 1.0, 1.0, 0.0, 1.0, 0.0, 0.0, 1.0, 0.0, 1.0, 1.0, 0.0, 1.0, 0.0, 0.0, 1.0, 0.0, 1.0, 1.0, 0.0, 1.0, 0.0, 0.0, 1.0, 0.0, 1.0, 1.0, 0.0, 1.0, 0.0, 0.0, 1.0, 0.0, 1.0, 1.0, 0.0, 1.0, 0.0, 0.0, 1.0, 0.0, 1.0, 1.0, 0.0, 1.0, 0.0, 0.0, 1.0, 0.0, 1.0, 1.0, 0.0, 1.0, 0.0, 0.0, 1.0, 0.0, 1.0, 1.0, 0.0, 1.0, 0.0, 0.0, 1.0, 0.0, 1.0, 1.0, 0.0, 1.0, 0.0, 0.0, 1.0, 0.0, 1.0, 1.0, 0.0, 1.0, 0.5575, 0.6382, 0.5797, 0.6403, 0.5766, 0.0539, 0.5736, 0.0589, 0.5797, 0.6403, 0.5999, 0.659, 0.5818, 0.04256, 0.5766, 0.0539, 0.5406, 0.6531, 0.5575, 0.6382, 0.5736, 0.0589, 0.5703, 0.05483, 0.5999, 0.659, 0.61, 0.6944, 0.5885, 0.02411, 0.5818, 0.04256, 0.5406, 0.6531, 0.5703, 0.05483, 0.559, 0.04524, 0.5316, 0.6863, 0.5885, 0.02411, 0.61, 0.6944, 0.6069, 0.7477, 0.61, 0.0001583, 0.559, 0.04524, 0.61, 0.0001583, 0.6069, 0.7477, 0.5316, 0.6863, 0.1585, 0.3537, 0.2894, 0.9602, 0.3005, 0.9318, 0.185, 0.3417, 0.185, 0.3417, 0.3005, 0.9318, 0.3101, 0.9129, 0.2078, 0.3297, 0.1518, 0.3576, 0.2742, 0.9998, 0.2894, 0.9602, 0.1585, 0.3537, 0.2078, 0.3297, 0.3101, 0.9129, 0.3131, 0.9037, 0.2016, 0.3212, 0.2016, 0.3212, 0.2271, 0.258, 0.234, 0.3353, 0.2078, 0.3297, 0.1585, 0.3537, 0.1821, 0.3706, 0.1207, 0.3533, 0.1518, 0.3576, 0.2078, 0.3297, 0.234, 0.3353, 0.2099, 0.3551, 0.185, 0.3417, 0.185, 0.3417, 0.2099, 0.3551, 0.1821, 0.3706, 0.1585, 0.3537, 0.2271, 0.258, 0.25, 0.219, 0.2476, 0.3418, 0.234, 0.3353, 0.1821, 0.3706, 0.1921, 0.3834, 0.09872, 0.3575, 0.1207, 0.3533, 0.234, 0.3353, 0.2476, 0.3418, 0.222, 0.3664, 0.2099, 0.3551, 0.2099, 0.3551, 0.222, 0.3664, 0.1921, 0.3834, 0.1821, 0.3706, 0.25, 0.219, 0.3131, 0.1579, 0.3062, 0.3385, 0.2476, 0.3418, 0.1921, 0.3834, 0.1818, 0.4286, 0.05041, 0.3865, 0.09872, 0.3575, 0.2476, 0.3418, 0.3062, 0.3385, 0.2572, 0.4068, 0.222, 0.3664, 0.222, 0.3664, 0.2572, 0.4068, 0.1818, 0.4286, 0.1921, 0.3834, 0.1518, 0.3576, 0.1457, 0.348, 0.2535, 0.9396, 0.2742, 0.9998, 0.3131, 0.9037, 0.303, 0.8919, 0.1924, 0.3195, 0.2016, 0.3212, 0.2016, 0.3212, 0.1924, 0.3195, 0.1708, 0.2246, 0.2271, 0.258, 0.1207, 0.3533, 0.1077, 0.2997, 0.1457, 0.348, 0.1518, 0.3576, 0.2271, 0.258, 0.1708, 0.2246, 0.1589, 0.1499, 0.25, 0.219, 0.09872, 0.3575, 0.07698, 0.2743, 0.1077, 0.2997, 0.1207, 0.3533, 0.25, 0.219, 0.1589, 0.1499, 0.1332, 0.0001583, 0.3131, 0.1579, 0.05041, 0.3865, 0.0001583, 0.2422, 0.07698, 0.2743, 0.09872, 0.3575, 0.1457, 0.348, 0.1077, 0.2997, 0.1708, 0.2246, 0.1924, 0.3195, 0.1708, 0.2246, 0.1077, 0.2997, 0.07698, 0.2743, 0.1589, 0.1499, 0.1589, 0.1499, 0.07698, 0.2743, 0.0001583, 0.2422, 0.1332, 0.0001583, 0.2535, 0.9396, 0.1457, 0.348, 0.1924, 0.3195, 0.303, 0.8919, 0.5021, 0.1232, 0.5015, 0.1238, 0.5033, 0.1273, 0.505, 0.1225, 0.4972, 0.1211, 0.4966, 0.1255, 0.4997, 0.1234, 0.4995, 0.1227, 0.5013, 0.1236, 0.5011, 0.1238, 0.5015, 0.1238, 0.5021, 0.1232, 0.4995, 0.1227, 0.4997, 0.1234, 0.5001, 0.1236, 0.5001, 0.1234, 0.5006, 0.1237, 0.5006, 0.1238, 0.5011, 0.1238, 0.5013, 0.1236, 0.5001, 0.1234, 0.5001, 0.1236, 0.5006, 0.1238, 0.5006, 0.1237, 0.5094, 0.1085, 0.505, 0.1225, 0.5033, 0.1273, 0.5012, 0.1323, 0.4972, 0.1211, 0.4999, 0.1063, 0.496, 0.1305, 0.4966, 0.1255, 0.5232, 0.08256, 0.5094, 0.1085, 0.5012, 0.1323, 0.5115, 0.1017, 0.4999, 0.1063, 0.4998, 0.07518, 0.5012, 0.09855, 0.496, 0.1305, 0.5313, 0.0001583, 0.5232, 0.08256, 0.5115, 0.1017, 0.5143, 0.06849, 0.4998, 0.07518, 0.5313, 0.0001583, 0.5143, 0.06849, 0.5012, 0.09855, 0.5006, 0.1237, 0.5013, 0.1236, 0.5001, 0.1234, 0.5001, 0.1234, 0.5013, 0.1236, 0.5021, 0.1232, 0.4995, 0.1227, 0.505, 0.1225, 0.4972, 0.1211, 0.4995, 0.1227, 0.5021, 0.1232, 0.505, 0.1225, 0.5094, 0.1085, 0.4999, 0.1063, 0.4972, 0.1211, 0.4998, 0.07518, 0.4999, 0.1063, 0.5094, 0.1085, 0.5232, 0.08256, 0.5313, 0.0001583, 0.4998, 0.07518, 0.5232, 0.08256, 0.5115, 0.1017, 0.5012, 0.1323, 0.4889, 0.1627, 0.489, 0.1495, 0.496, 0.1305, 0.5012, 0.09855, 0.4989, 0.1517, 0.4926, 0.1639, 0.5143, 0.06849, 0.5115, 0.1017, 0.489, 0.1495, 0.4952, 0.1456, 0.5012, 0.09855, 0.5143, 0.06849, 0.4952, 0.1456, 0.4989, 0.1517, 0.489, 0.1495, 0.4889, 0.1627, 0.4806, 0.1857, 0.4798, 0.171, 0.4926, 0.1639, 0.4989, 0.1517, 0.4971, 0.1749, 0.4894, 0.1868, 0.4952, 0.1456, 0.489, 0.1495, 0.4798, 0.171, 0.4903, 0.1658, 0.4989, 0.1517, 0.4952, 0.1456, 0.4903, 0.1658, 0.4971, 0.1749, 0.4798, 0.171, 0.4806, 0.1857, 0.4395, 0.3657, 0.428, 0.3657, 0.4894, 0.1868, 0.4971, 0.1749, 0.4518, 0.3734, 0.4393, 0.3695, 0.4903, 0.1658, 0.4798, 0.171, 0.428, 0.3657, 0.4396, 0.371, 0.4971, 0.1749, 0.4903, 0.1658, 0.4396, 0.371, 0.4518, 0.3734, 0.428, 0.3657, 0.4395, 0.3657, 0.4345, 0.45, 0.4224, 0.4533, 0.4393, 0.3695, 0.4518, 0.3734, 0.4194, 0.4581, 0.3962, 0.4555, 0.4396, 0.371, 0.428, 0.3657, 0.4224, 0.4533, 0.4215, 0.455, 0.4518, 0.3734, 0.4396, 0.371, 0.4215, 0.455, 0.4194, 0.4581, 0.4224, 0.4533, 0.4345, 0.45, 0.4475, 0.5476, 0.424, 0.4808, 0.3962, 0.4555, 0.4194, 0.4581, 0.4134, 0.487, 0.3819, 0.5706, 0.4215, 0.455, 0.4224, 0.4533, 0.424, 0.4808, 0.4201, 0.4689, 0.4194, 0.4581, 0.4215, 0.455, 0.4201, 0.4689, 0.4134, 0.487, 0.4475, 0.5476, 0.4345, 0.45, 0.4811, 0.4366, 0.5313, 0.7483, 0.3962, 0.4555, 0.3819, 0.5706, 0.3152, 0.8702, 0.3134, 0.4534, 0.424, 0.4808, 0.4134, 0.487, 0.4201, 0.4689, 0.424, 0.4808, 0.4475, 0.5476, 0.3819, 0.5706, 0.4134, 0.487, 0.4475, 0.5476, 0.5313, 0.7483, 0.3152, 0.8702, 0.3819, 0.5706, 0.4345, 0.45, 0.3962, 0.4555, 0.3134, 0.4534, 0.4811, 0.4366, 0.4395, 0.3657, 0.4393, 0.3695, 0.3962, 0.4555, 0.4345, 0.45, 0.4806, 0.1857, 0.4894, 0.1868, 0.4393, 0.3695, 0.4395, 0.3657, 0.4889, 0.1627, 0.4926, 0.1639, 0.4894, 0.1868, 0.4806, 0.1857, 0.5012, 0.1323, 0.496, 0.1305, 0.4926, 0.1639, 0.4889, 0.1627, 0.5033, 0.1273, 0.4966, 0.1255, 0.496, 0.1305, 0.5012, 0.1323, 0.5033, 0.1273, 0.5015, 0.1238, 0.5014, 0.1244, 0.5021, 0.1255, 0.4997, 0.1234, 0.4966, 0.1255, 0.4984, 0.1245, 0.4996, 0.124, 0.5015, 0.1238, 0.5011, 0.1238, 0.5011, 0.124, 0.5014, 0.1244, 0.5001, 0.1236, 0.4997, 0.1234, 0.4996, 0.124, 0.5, 0.1237, 0.5011, 0.1238, 0.5006, 0.1238, 0.5006, 0.1238, 0.5011, 0.124, 0.5006, 0.1238, 0.5001, 0.1236, 0.5, 0.1237, 0.5006, 0.1238, 0.4966, 0.1255, 0.5033, 0.1273, 0.5021, 0.1255, 0.4984, 0.1245, 0.5021, 0.1255, 0.5014, 0.1244, 0.5011, 0.1244, 0.5015, 0.1249, 0.4996, 0.124, 0.4984, 0.1245, 0.4993, 0.1243, 0.4998, 0.1241, 0.5014, 0.1244, 0.5011, 0.124, 0.501, 0.1241, 0.5011, 0.1244, 0.5, 0.1237, 0.4996, 0.124, 0.4998, 0.1241, 0.5001, 0.1239, 0.5011, 0.124, 0.5006, 0.1238, 0.5006, 0.1238, 0.501, 0.1241, 0.5006, 0.1238, 0.5, 0.1237, 0.5001, 0.1239, 0.5006, 0.1238, 0.4984, 0.1245, 0.5021, 0.1255, 0.5015, 0.1249, 0.4993, 0.1243, 0.5015, 0.1249, 0.5011, 0.1244, 0.4998, 0.1241, 0.4993, 0.1243, 0.5011, 0.1244, 0.501, 0.1241, 0.5001, 0.1239, 0.4998, 0.1241, 0.501, 0.1241, 0.5006, 0.1238, 0.5001, 0.1239, 0.6149, 0.0771, 0.7621, 0.1046, 0.7189, 0.1473, 0.6382, 0.02944, 0.6382, 0.02944, 0.7189, 0.1473, 0.6577, 0.1514, 0.6846, 0.007413, 0.6846, 0.007413, 0.6577, 0.1514, 0.6103, 0.1105, 0.7338, 0.02586, 0.7338, 0.02586, 0.6103, 0.1105, 0.6103, 0.04699, 0.7575, 0.07449, 0.7575, 0.07449, 0.6103, 0.04699, 0.6535, 0.004332, 0.7342, 0.1222, 0.7342, 0.1222, 0.6535, 0.004332, 0.7147, 0.0001583, 0.6878, 0.1442, 0.6878, 0.1442, 0.7147, 0.0001583, 0.7621, 0.04105, 0.6386, 0.1257, 0.6386, 0.1257, 0.7621, 0.04105, 0.7621, 0.1046, 0.6149, 0.0771, 0.6386, 0.1257, 0.6149, 0.0771, 0.6291, 0.07686, 0.647, 0.1169, 0.6878, 0.1442, 0.6386, 0.1257, 0.647, 0.1169, 0.6875, 0.1323, 0.7342, 0.1222, 0.6878, 0.1442, 0.6875, 0.1323, 0.727, 0.1151, 0.7575, 0.07449, 0.7342, 0.1222, 0.727, 0.1151, 0.7433, 0.07473, 0.7338, 0.02586, 0.7575, 0.07449, 0.7433, 0.07473, 0.7254, 0.03471, 0.6846, 0.007413, 0.7338, 0.02586, 0.7254, 0.03471, 0.6849, 0.01931, 0.6382, 0.02944, 0.6846, 0.007413, 0.6849, 0.01931, 0.6455, 0.03653, 0.6149, 0.0771, 0.6382, 0.02944, 0.6455, 0.03653, 0.6291, 0.07686, 0.6291, 0.07686, 0.6455, 0.03653, 0.6659, 0.05404, 0.6564, 0.07474, 0.6455, 0.03653, 0.6849, 0.01931, 0.6872, 0.04608, 0.6659, 0.05404, 0.6849, 0.01931, 0.7254, 0.03471, 0.708, 0.05545, 0.6872, 0.04608, 0.7254, 0.03471, 0.7433, 0.07473, 0.716, 0.07685, 0.708, 0.05545, 0.7433, 0.07473, 0.727, 0.1151, 0.7065, 0.09755, 0.716, 0.07685, 0.727, 0.1151, 0.6875, 0.1323, 0.6852, 0.1055, 0.7065, 0.09755, 0.6875, 0.1323, 0.647, 0.1169, 0.6644, 0.09613, 0.6852, 0.1055, 0.647, 0.1169, 0.6291, 0.07686, 0.6564, 0.07474, 0.6644, 0.09613, 0.6862, 0.07579, 0.6564, 0.07474, 0.6659, 0.05404, 0.6862, 0.07579, 0.6659, 0.05404, 0.6872, 0.04608, 0.6862, 0.07579, 0.6872, 0.04608, 0.708, 0.05545, 0.6862, 0.07579, 0.708, 0.05545, 0.716, 0.07685, 0.6862, 0.07579, 0.716, 0.07685, 0.7065, 0.09755, 0.6862, 0.07579, 0.7065, 0.09755, 0.6852, 0.1055, 0.6862, 0.07579, 0.6852, 0.1055, 0.6644, 0.09613, 0.6862, 0.07579, 0.6644, 0.09613, 0.6564, 0.07474, 0.0, 0.0, 1.0, 0.0, 1.0, 1.0, 0.0, 0.0, 1.0, 0.0, 1.0, 1.0, 0.0, 0.0, 1.0, 0.0, 1.0, 1.0, 0.0, 0.0, 1.0, 0.0, 1.0, 1.0, 0.0, 0.0, 1.0, 0.0, 1.0, 1.0, 0.0, 0.0, 1.0, 0.0, 1.0, 1.0, 0.0, 0.0, 1.0, 0.0, 1.0, 1.0, 0.0, 0.0, 1.0, 0.0, 1.0, 1.0, 0.0, 0.0, 1.0, 0.0, 1.0, 1.0, 0.0, 0.0, 1.0, 0.0, 1.0, 1.0, 0.0, 0.0, 1.0, 0.0, 1.0, 1.0, 0.0, 0.0, 1.0, 0.0, 1.0, 1.0, 0.0, 0.0, 1.0, 0.0, 1.0, 1.0, 0.0, 0.0, 1.0, 0.0, 1.0, 1.0, 0.0, 0.0, 1.0, 0.0, 1.0, 1.0, 0.0, 0.0, 1.0, 0.0, 1.0, 1.0, 0.0, 0.0, 1.0, 0.0, 1.0, 1.0, 0.0, 1.0, 0.0, 0.0, 1.0, 0.0, 1.0, 1.0, 0.0, 1.0, 0.0, 0.0, 1.0, 0.0, 1.0, 1.0, 0.0, 1.0, 0.0, 0.0, 1.0, 0.0, 1.0, 1.0, 0.0, 1.0, 0.0, 0.0, 1.0, 0.0, 1.0, 1.0, 0.0, 1.0, 0.0, 0.0, 1.0, 0.0, 1.0, 1.0, 0.0, 1.0, 0.0, 0.0, 1.0, 0.0, 1.0, 1.0, 0.0, 1.0, 0.0, 0.0, 1.0, 0.0, 1.0, 1.0, 0.0, 1.0, 0.0, 0.0, 1.0, 0.0, 1.0, 1.0, 0.0, 1.0, 0.0, 0.0, 1.0, 0.0, 1.0, 1.0, 0.0, 1.0, 0.0, 0.0, 1.0, 0.0, 1.0, 1.0, 0.0, 1.0, 0.0, 0.0, 1.0, 0.0, 1.0, 1.0, 0.0, 1.0, 0.0, 0.0, 1.0, 0.0, 1.0, 1.0, 0.0, 1.0, 0.0, 0.0, 1.0, 0.0, 1.0, 1.0, 0.0, 1.0, 0.7137, 0.1727, 0.6521, 0.2144, 0.6772, 0.2271, 0.6918, 0.1517, 0.6918, 0.1517, 0.6772, 0.2271, 0.7035, 0.2161, 0.6605, 0.1525, 0.6605, 0.1525, 0.7035, 0.2161, 0.7133, 0.1893, 0.6384, 0.1748, 0.6384, 0.1748, 0.7133, 0.1893, 0.7015, 0.1634, 0.6383, 0.2061, 0.6383, 0.2061, 0.7015, 0.1634, 0.6753, 0.1526, 0.6607, 0.2277, 0.6607, 0.2277, 0.6753, 0.1526, 0.6487, 0.1627, 0.6919, 0.2265, 0.6919, 0.2265, 0.6487, 0.1627, 0.6391, 0.1895, 0.7137, 0.2039, 0.7137, 0.2039, 0.6391, 0.1895, 0.6521, 0.2144, 0.7137, 0.1727, 0.0, 0.0, 1.0, 0.0, 1.0, 1.0, 0.0, 1.0, 0.0, 0.0, 1.0, 0.0, 1.0, 1.0, 0.0, 1.0, 0.0, 0.0, 1.0, 0.0, 1.0, 1.0, 0.0, 1.0, 0.0, 0.0, 1.0, 0.0, 1.0, 1.0, 0.0, 1.0, 0.0, 0.0, 1.0, 0.0, 1.0, 1.0, 0.0, 1.0, 0.0, 0.0, 1.0, 0.0, 1.0, 1.0, 0.0, 1.0, 0.0, 0.0, 1.0, 0.0, 1.0, 1.0, 0.0, 1.0, 0.0, 0.0, 1.0, 0.0, 1.0, 1.0, 0.0, 1.0, 0.0, 0.0, 1.0, 0.0, 1.0, 1.0, 0.0, 1.0, 0.0, 0.0, 1.0, 0.0, 1.0, 1.0, 0.0, 1.0, 0.0, 0.0, 1.0, 0.0, 1.0, 1.0, 0.0, 1.0, 0.0, 0.0, 1.0, 0.0, 1.0, 1.0, 0.0, 1.0, 0.0, 0.0, 1.0, 0.0, 1.0, 1.0, 0.0, 1.0, 0.0, 0.0, 1.0, 0.0, 1.0, 1.0, 0.0, 1.0, 0.6245, 0.284, 0.6244, 0.2835, 0.6236, 0.228, 0.6259, 0.2289, 0.619, 0.2128, 0.6246, 0.2078, 0.6251, 0.2794, 0.6209, 0.2808, 0.6246, 0.2078, 0.619, 0.2128, 0.6198, 0.193, 0.6196, 0.1907, 0.6259, 0.2289, 0.6236, 0.228, 0.6176, 0.1663, 0.6174, 0.1833, 0.6209, 0.2808, 0.6251, 0.2794, 0.6229, 0.2894, 0.6231, 0.2909, 0.6244, 0.2835, 0.6245, 0.284, 0.6226, 0.2911, 0.626, 0.2899, 0.6209, 0.2808, 0.6267, 0.2814, 0.6244, 0.2143, 0.619, 0.2128, 0.6189, 0.2797, 0.6251, 0.2794, 0.6246, 0.2078, 0.6192, 0.2038, 0.6192, 0.2038, 0.6246, 0.2078, 0.6196, 0.1907, 0.6173, 0.1849, 0.619, 0.2128, 0.6244, 0.2143, 0.6214, 0.1919, 0.6198, 0.193, 0.6173, 0.1849, 0.6196, 0.1907, 0.6198, 0.193, 0.6214, 0.1919, 0.6251, 0.2794, 0.6189, 0.2797, 0.6225, 0.2969, 0.6229, 0.2894, 0.6267, 0.2814, 0.6209, 0.2808, 0.6231, 0.2909, 0.6243, 0.2966, 0.6267, 0.2814, 0.6199, 0.2836, 0.6127, 0.2275, 0.6244, 0.2143, 0.6199, 0.2836, 0.6245, 0.284, 0.6259, 0.2289, 0.6127, 0.2275, 0.6244, 0.2835, 0.6289, 0.2823, 0.638, 0.2199, 0.6236, 0.228, 0.6289, 0.2823, 0.6189, 0.2797, 0.6192, 0.2038, 0.638, 0.2199, 0.6236, 0.228, 0.638, 0.2199, 0.6231, 0.1517, 0.6176, 0.1663, 0.638, 0.2199, 0.6192, 0.2038, 0.6173, 0.1849, 0.6231, 0.1517, 0.6244, 0.2143, 0.6127, 0.2275, 0.6149, 0.1859, 0.6214, 0.1919, 0.6127, 0.2275, 0.6259, 0.2289, 0.6174, 0.1833, 0.6149, 0.1859, 0.6176, 0.1663, 0.6231, 0.1517, 0.6149, 0.1859, 0.6174, 0.1833, 0.6231, 0.1517, 0.6173, 0.1849, 0.6214, 0.1919, 0.6149, 0.1859, 0.6189, 0.2797, 0.6289, 0.2823, 0.6238, 0.2932, 0.6225, 0.2969, 0.6289, 0.2823, 0.6244, 0.2835, 0.626, 0.2899, 0.6238, 0.2932, 0.6245, 0.284, 0.6199, 0.2836, 0.6237, 0.294, 0.6226, 0.2911, 0.6199, 0.2836, 0.6267, 0.2814, 0.6243, 0.2966, 0.6237, 0.294, 0.6225, 0.2969, 0.6238, 0.2932, 0.6237, 0.294, 0.6243, 0.2966, 0.6225, 0.2969, 0.6243, 0.2966, 0.6229, 0.3247, 0.6242, 0.3226, 0.6243, 0.2966, 0.6231, 0.2909, 0.6249, 0.3177, 0.6229, 0.3247, 0.6229, 0.2894, 0.6225, 0.2969, 0.6242, 0.3226, 0.6219, 0.3197, 0.6231, 0.2909, 0.6229, 0.2894, 0.6219, 0.3197, 0.6249, 0.3177, 0.6237, 0.294, 0.6238, 0.2932, 0.6239, 0.3111, 0.6237, 0.309, 0.6226, 0.2911, 0.6237, 0.294, 0.6237, 0.309, 0.623, 0.3024, 0.6238, 0.2932, 0.626, 0.2899, 0.6249, 0.3046, 0.6239, 0.3111, 0.626, 0.2899, 0.6226, 0.2911, 0.623, 0.3024, 0.6249, 0.3046, 0.6249, 0.3046, 0.623, 0.3024, 0.6172, 0.383, 0.628, 0.383, 0.6239, 0.3111, 0.6249, 0.3046, 0.628, 0.383, 0.635, 0.4005, 0.623, 0.3024, 0.6237, 0.309, 0.6103, 0.4014, 0.6172, 0.383, 0.6237, 0.309, 0.6239, 0.3111, 0.635, 0.4005, 0.6103, 0.4014, 0.6249, 0.3177, 0.6219, 0.3197, 0.6174, 0.3911, 0.6323, 0.3912, 0.6219, 0.3197, 0.6242, 0.3226, 0.6201, 0.4016, 0.6174, 0.3911, 0.6229, 0.3247, 0.6249, 0.3177, 0.6323, 0.3912, 0.6299, 0.4018, 0.6242, 0.3226, 0.6229, 0.3247, 0.6299, 0.4018, 0.6201, 0.4016, 0.6299, 0.4018, 0.6314, 0.6245, 0.6247, 0.6619, 0.6103, 0.4014, 0.635, 0.4005, 0.6363, 0.6329, 0.6257, 0.6188, 0.6201, 0.4016, 0.6299, 0.4018, 0.6323, 0.3912, 0.6308, 0.6176, 0.6314, 0.6245, 0.6174, 0.3911, 0.6201, 0.4016, 0.6257, 0.6188, 0.6245, 0.6165, 0.6323, 0.3912, 0.6174, 0.3911, 0.6245, 0.6165, 0.6308, 0.6176, 0.6172, 0.383, 0.6103, 0.4014, 0.6247, 0.6619, 0.6332, 0.6448, 0.635, 0.4005, 0.628, 0.383, 0.638, 0.6347, 0.6363, 0.6329, 0.628, 0.383, 0.6172, 0.383, 0.6332, 0.6448, 0.638, 0.6347, 0.6363, 0.6329, 0.638, 0.6347, 0.6332, 0.6448, 0.6247, 0.6619, 0.6245, 0.6165, 0.6257, 0.6188, 0.6314, 0.6245, 0.6308, 0.6176, 0.6363, 0.6329, 0.6247, 0.6619, 0.6314, 0.6245, 0.6257, 0.6188, 0.0, 0.0, 1.0, 0.0, 1.0, 1.0, 0.0, 0.0, 1.0, 0.0, 1.0, 1.0, 0.0, 0.0, 1.0, 0.0, 1.0, 1.0, 0.0, 0.0, 1.0, 0.0, 1.0, 1.0, 0.0, 0.0, 1.0, 0.0, 1.0, 1.0, 0.0, 0.0, 1.0, 0.0, 1.0, 1.0, 0.0, 0.0, 1.0, 0.0, 1.0, 1.0, 0.0, 0.0, 1.0, 0.0, 1.0, 1.0, 0.0, 0.0, 1.0, 0.0, 1.0, 1.0, 0.0, 0.0, 1.0, 0.0, 1.0, 1.0, 0.0, 0.0, 1.0, 0.0, 1.0, 1.0, 0.0, 0.0, 1.0, 0.0, 1.0, 1.0, 0.0, 0.0, 1.0, 0.0, 1.0, 1.0, 0.0, 0.0, 1.0, 0.0, 1.0, 1.0, 0.0, 0.0, 1.0, 0.0, 1.0, 1.0, 0.0, 0.0, 1.0, 0.0, 1.0, 1.0, 0.0, 0.0, 1.0, 0.0, 1.0, 1.0, 0.0, 1.0, 0.0, 0.0, 1.0, 0.0, 1.0, 1.0, 0.0, 1.0, 0.0, 0.0, 1.0, 0.0, 1.0, 1.0, 0.0, 1.0, 0.0, 0.0, 1.0, 0.0, 1.0, 1.0, 0.0, 1.0, 0.0, 0.0, 1.0, 0.0, 1.0, 1.0, 0.0, 1.0, 0.0, 0.0, 1.0, 0.0, 1.0, 1.0, 0.0, 1.0, 0.0, 0.0, 1.0, 0.0, 1.0, 1.0, 0.0, 1.0, 0.0, 0.0, 1.0, 0.0, 1.0, 1.0, 0.0, 1.0, 0.0, 0.0, 1.0, 0.0, 1.0, 1.0, 0.0, 1.0, 0.0, 0.0, 1.0, 0.0, 1.0, 1.0, 0.0, 1.0, 0.0, 0.0, 1.0, 0.0, 1.0, 1.0, 0.0, 1.0, 0.0, 0.0, 1.0, 0.0, 1.0, 1.0, 0.0, 1.0, 0.0, 0.0, 1.0, 0.0, 1.0, 1.0, 0.0, 1.0, 0.0, 0.0, 1.0, 0.0, 1.0, 1.0, 0.0, 1.0, 0.0, 0.0, 1.0, 0.0, 1.0, 1.0, 0.0, 1.0, 0.0, 0.0, 1.0, 0.0, 1.0, 1.0, 0.0, 1.0, 0.0, 0.0, 1.0, 0.0, 1.0, 1.0, 0.0, 1.0, 0.0, 0.0, 1.0, 0.0, 1.0, 1.0, 0.0, 1.0, 0.0, 0.0, 1.0, 0.0, 1.0, 1.0, 0.0, 1.0, 0.0, 0.0, 1.0, 0.0, 1.0, 1.0, 0.0, 1.0, 0.0, 0.0, 1.0, 0.0, 1.0, 1.0, 0.0, 1.0, 0.0, 0.0, 1.0, 0.0, 1.0, 1.0, 0.0, 1.0, 0.0, 0.0, 1.0, 0.0, 1.0, 1.0, 0.0, 1.0, 0.0, 0.0, 1.0, 0.0, 1.0, 1.0, 0.0, 1.0, 0.0, 0.0, 1.0, 0.0, 1.0, 1.0, 0.0, 1.0, 0.0, 0.0, 1.0, 0.0, 1.0, 1.0, 0.0, 1.0, 0.0, 0.0, 1.0, 0.0, 1.0, 1.0, 0.0, 1.0, 0.0, 0.0, 1.0, 0.0, 1.0, 1.0, 0.0, 1.0, 0.0, 0.0, 1.0, 0.0, 1.0, 1.0, 0.0, 1.0, 0.0, 0.0, 1.0, 0.0, 1.0, 1.0, 0.0, 1.0, 0.0, 0.0, 1.0, 0.0, 1.0, 1.0, 0.0, 1.0, 0.0, 0.0, 1.0, 0.0, 1.0, 1.0, 0.0, 1.0, 0.0, 0.0, 1.0, 0.0, 1.0, 1.0, 0.0, 1.0, 0.0, 0.0, 1.0, 0.0, 1.0, 1.0, 0.0, 1.0, 0.0, 0.0, 1.0, 0.0, 1.0, 1.0, 0.0, 1.0, 0.0, 0.0, 1.0, 0.0, 1.0, 1.0, 0.0, 1.0, 0.0, 0.0, 1.0, 0.0, 1.0, 1.0, 0.0, 1.0, 0.0, 0.0, 1.0, 0.0, 1.0, 1.0, 0.0, 1.0, 0.0, 0.0, 1.0, 0.0, 1.0, 1.0, 0.0, 1.0, 0.0, 0.0, 1.0, 0.0, 1.0, 1.0, 0.0, 1.0, 0.0, 0.0, 1.0, 0.0, 1.0, 1.0, 0.0, 1.0, 0.0, 0.0, 1.0, 0.0, 1.0, 1.0, 0.0, 1.0, 0.0, 0.0, 1.0, 0.0, 1.0, 1.0, 0.0, 1.0, 0.0, 0.0, 1.0, 0.0, 1.0, 1.0, 0.0, 1.0, 0.0, 0.0, 1.0, 0.0, 1.0, 1.0, 0.0, 1.0, 0.0, 0.0, 1.0, 0.0, 1.0, 1.0, 0.0, 1.0, 0.0, 0.0, 1.0, 0.0, 1.0, 1.0, 0.0, 1.0, 0.0, 0.0, 1.0, 0.0, 1.0, 1.0, 0.0, 1.0, 0.0, 0.0, 1.0, 0.0, 1.0, 1.0, 0.0, 1.0, 0.0, 0.0, 1.0, 0.0, 1.0, 1.0, 0.0, 1.0, 0.0, 0.0, 1.0, 0.0, 1.0, 1.0, 0.0, 1.0, 0.0, 0.0, 1.0, 0.0, 1.0, 1.0, 0.0, 1.0, 0.0, 0.0, 1.0, 0.0, 1.0, 1.0, 0.0, 1.0, 0.0, 0.0, 1.0, 0.0, 1.0, 1.0, 0.0, 1.0, 0.0, 0.0, 1.0, 0.0, 1.0, 1.0, 0.0, 1.0, 0.0, 0.0, 1.0, 0.0, 1.0, 1.0, 0.0, 1.0, 0.0, 0.0, 1.0, 0.0, 1.0, 1.0, 0.0, 1.0, 0.0, 0.0, 1.0, 0.0, 1.0, 1.0, 0.0, 1.0, 0.0, 0.0, 1.0, 0.0, 1.0, 1.0, 0.0, 1.0, 0.0, 0.0, 1.0, 0.0, 1.0, 1.0, 0.0, 1.0, 0.0, 0.0, 1.0, 0.0, 1.0, 1.0, 0.0, 1.0, 0.0, 0.0, 1.0, 0.0, 1.0, 1.0, 0.0, 1.0, 0.0, 0.0, 1.0, 0.0, 1.0, 1.0, 0.0, 1.0, 0.0, 0.0, 1.0, 0.0, 1.0, 1.0, 0.0, 1.0, 0.0, 0.0, 1.0, 0.0, 1.0, 1.0, 0.0, 0.0, 1.0, 0.0, 1.0, 1.0, 0.0, 0.0, 1.0, 0.0, 1.0, 1.0, 0.0, 0.0, 1.0, 0.0, 1.0, 1.0, 0.0, 0.0, 1.0, 0.0, 1.0, 1.0, 0.0, 1.0, 0.0, 0.0, 1.0, 0.0, 1.0, 1.0, 0.0, 1.0, 0.0, 0.0, 1.0, 0.0, 1.0, 1.0, 0.0, 1.0, 0.0, 0.0, 1.0, 0.0, 1.0, 1.0, 0.0, 1.0, 0.0, 0.0, 1.0, 0.0, 1.0, 1.0, 0.0, 1.0, 0.0, 0.0, 1.0, 0.0, 1.0, 1.0, 0.0, 1.0, 0.0, 0.0, 1.0, 0.0, 1.0, 1.0, 0.0, 1.0, 0.0, 0.0, 1.0, 0.0, 1.0, 1.0, 0.0, 1.0, 0.0, 0.0, 1.0, 0.0, 1.0, 1.0, 0.0, 1.0, 0.0, 0.0, 1.0, 0.0, 1.0, 1.0, 0.0, 1.0, 0.0, 0.0, 1.0, 0.0, 1.0, 1.0, 0.0, 1.0, 0.0, 0.0, 1.0, 0.0, 1.0, 1.0, 0.0, 1.0, 0.0, 0.0, 1.0, 0.0, 1.0, 1.0, 0.0, 1.0, 0.0, 0.0, 1.0, 0.0, 1.0, 1.0, 0.0, 1.0, 0.0, 0.0, 1.0, 0.0, 1.0, 1.0, 0.0, 1.0, 0.0, 0.0, 1.0, 0.0, 1.0, 1.0, 0.0, 1.0, 0.0, 0.0, 1.0, 0.0, 1.0, 1.0, 0.0, 1.0, 0.0, 0.0, 1.0, 0.0, 1.0, 1.0, 0.0, 1.0, 0.0, 0.0, 1.0, 0.0, 1.0, 1.0, 0.0, 1.0, 0.0, 0.0, 1.0, 0.0, 1.0, 1.0, 0.0, 1.0, 0.0, 0.0, 1.0, 0.0, 1.0, 1.0, 0.0, 1.0, 0.0, 0.0, 1.0, 0.0, 1.0, 1.0, 0.0, 1.0, 0.0, 0.0, 1.0, 0.0, 1.0, 1.0, 0.0, 1.0, 0.0, 0.0, 1.0, 0.0, 1.0, 1.0, 0.0, 1.0, 0.0, 0.0, 1.0, 0.0, 1.0, 1.0, 0.0, 1.0, 0.0, 0.0, 1.0, 0.0, 1.0, 1.0, 0.0, 1.0, 0.0, 0.0, 1.0, 0.0, 1.0, 1.0, 0.0, 1.0, 0.0, 0.0, 1.0, 0.0, 1.0, 1.0, 0.0, 1.0, 0.0, 0.0, 1.0, 0.0, 1.0, 1.0, 0.0, 1.0, 0.0, 0.0, 1.0, 0.0, 1.0, 1.0, 0.0, 1.0, 0.0, 0.0, 1.0, 0.0, 1.0, 1.0, 0.0, 1.0, 0.0, 0.0, 1.0, 0.0, 1.0, 1.0, 0.0, 1.0, 0.0, 0.0, 1.0, 0.0, 1.0, 1.0, 0.0, 1.0, 0.0, 0.0, 1.0, 0.0, 1.0, 1.0, 0.0, 1.0, 0.0, 0.0, 1.0, 0.0, 1.0, 1.0, 0.0, 1.0, 0.0, 0.0, 1.0, 0.0, 1.0, 1.0, 0.0, 1.0, 0.0, 0.0, 1.0, 0.0, 1.0, 1.0, 0.0, 1.0, 0.0, 0.0, 1.0, 0.0, 1.0, 1.0, 0.0, 1.0, 0.0, 0.0, 1.0, 0.0, 1.0, 1.0, 0.0, 1.0, 0.0, 0.0, 1.0, 0.0, 1.0, 1.0, 0.0, 1.0, 0.0, 0.0, 1.0, 0.0, 1.0, 1.0, 0.0, 1.0, 0.0, 0.0, 1.0, 0.0, 1.0, 1.0, 0.0, 1.0, 0.0, 0.0, 1.0, 0.0, 1.0, 1.0, 0.0, 1.0, 0.0, 0.0, 1.0, 0.0, 1.0, 1.0, 0.0, 1.0, 0.0, 0.0, 1.0, 0.0, 1.0, 1.0, 0.0, 1.0, 0.0, 0.0, 1.0, 0.0, 1.0, 1.0, 0.0, 1.0, 0.0, 0.0, 1.0, 0.0, 1.0, 1.0, 0.0, 1.0, 0.0, 0.0, 1.0, 0.0, 1.0, 1.0, 0.0, 1.0, 0.0, 0.0, 1.0, 0.0, 1.0, 1.0, 0.0, 1.0, 0.0, 0.0, 1.0, 0.0, 1.0, 1.0, 0.0, 1.0, 0.0, 0.0, 1.0, 0.0, 1.0, 1.0, 0.0, 1.0, 0.0, 0.0, 1.0, 0.0, 1.0, 1.0, 0.0, 1.0, 0.0, 0.0, 1.0, 0.0, 1.0, 1.0, 0.0, 1.0, 0.0, 0.0, 1.0, 0.0, 1.0, 1.0, 0.0, 1.0, 0.0, 0.0, 1.0, 0.0, 1.0, 1.0, 0.0, 1.0, 0.0, 0.0, 1.0, 0.0, 1.0, 1.0, 0.0, 1.0, 0.0, 0.0, 1.0, 0.0, 1.0, 1.0, 0.0, 1.0, 0.0, 0.0, 1.0, 0.0, 1.0, 1.0, 0.0, 1.0, 0.0, 0.0, 1.0, 0.0, 1.0, 1.0, 0.0, 1.0, 0.0, 0.0, 1.0, 0.0, 1.0, 1.0, 0.0, 1.0, 0.0, 0.0, 1.0, 0.0, 1.0, 1.0, 0.0, 1.0, 0.0, 0.0, 1.0, 0.0, 1.0, 1.0, 0.0, 1.0, 0.0, 0.0, 1.0, 0.0, 1.0, 1.0, 0.0, 1.0, 0.0, 0.0, 1.0, 0.0, 1.0, 1.0, 0.0, 1.0, 0.0, 0.0, 1.0, 0.0, 1.0, 1.0, 0.0, 1.0, 0.0, 0.0, 1.0, 0.0, 1.0, 1.0, 0.0, 1.0, 0.0, 0.0, 1.0, 0.0, 1.0, 1.0, 0.0, 1.0, 0.0, 0.0, 1.0, 0.0, 1.0, 1.0, 0.0, 1.0, 0.0, 0.0, 1.0, 0.0, 1.0, 1.0, 0.0, 1.0, 0.0, 0.0, 1.0, 0.0, 1.0, 1.0, 0.0, 1.0, 0.0, 0.0, 1.0, 0.0, 1.0, 1.0, 0.0, 1.0])
me_cube.materials.append(mat_material)
me_cube.materials.append(mat_material_001)
me_cube.materials.append(mat_material_002)
me_cube.use_remesh_preserve_volume = False
me_cube.use_remesh_preserve_attributes = False
me_cube.use_mirror_vertex_groups = False
me_cube.update()
arm_armature = bpy.data.armatures.new('Armature')  # bones are not reproduced

# ---- objects
ob_armature = bpy.data.objects.new('Armature', arm_armature)
ob_cube = bpy.data.objects.new('Cube', me_cube)
ob_lamp = bpy.data.objects.new('Lamp', light_spot)
ob_camera = bpy.data.objects.new('Camera', cam_camera)

# ---- transforms, parenting, visibility, modifiers, constraints
ob_armature.location = (0.6302, -0.02225, 2.642)
ob_armature.lock_rotations_4d = False
ob_armature.empty_display_type = 'ARROWS'
ob_armature.show_in_front = True
ob_armature.lineart.crease_threshold = 0.0
ob_cube.location = (0.0, 0.0, 0.0)
ob_cube.lock_rotations_4d = False
ob_cube.empty_display_type = 'ARROWS'
ob_cube.color = (0.0, 0.0, 0.0, 1.0)
ob_cube.lineart.crease_threshold = 0.0
_vg = ob_cube.vertex_groups.new(name='Stock')
_vg.add([0, 1, 2, 3, 4, 5, 6, 7, 8, 9, 10, 11, 12, 13, 14, 15, 16, 17, 18, 19, 20, 21, 22, 23], 1.0, 'REPLACE')
_vg = ob_cube.vertex_groups.new(name='Receiver')
_vg.add([24, 25, 26, 27, 28, 29, 30, 31, 32, 33, 34, 35, 36, 37, 38, 39, 40, 41, 42, 43, 44, 45, 46, 47, 48, 49, 50, 51, 52, 53, 54, 55, 56, 57, 58, 59, 60, 61, 62, 194, 195, 196, 197, 198, 199, 200, 201, 202, 203, 204, 205, 206, 207, 208, 209, 210, 211, 212, 213, 214, 215, 216, 217, 218, 219, 220, 221, 222, 223, 224, 225, 226, 227, 228, 229, 230, 231, 232, 233, 234, 235, 236, 237, 238, 239, 240, 241, 242, 243, 244, 245, 246, 247, 248, 249, 250, 251, 252, 253, 254, 255, 256, 257, 258, 259, 260, 261, 262, 263, 264, 265, 266, 267, 268, 269, 270, 271, 272, 273, 274, 275, 276, 277, 278, 279, 280, 281, 282, 283, 284, 285, 286, 287, 288, 289, 290, 291, 292, 293, 294, 295, 296, 297, 298, 299, 300, 301, 302, 303, 304, 305, 306, 307, 308, 309, 310, 311, 312, 313, 314, 315, 316, 317], 1.0, 'REPLACE')
_vg = ob_cube.vertex_groups.new(name='Grip')
_vg.add([84, 85, 86, 87, 88, 89, 90, 91, 92, 93, 94, 95, 96, 97, 98, 99, 100, 101, 102, 103, 104, 105, 106, 107, 108, 109, 110, 111, 112, 113, 114, 115, 116, 117, 118, 119], 1.0, 'REPLACE')
_vg = ob_cube.vertex_groups.new(name='Magazine')
_vg.add([120, 121, 122, 123, 124, 125, 126, 127, 128, 129, 130, 131, 132, 133, 134, 135, 136, 137, 138, 139], 1.0, 'REPLACE')
_vg = ob_cube.vertex_groups.new(name='Trigger')
_vg.add([140, 141, 142, 143, 144, 145, 146, 147, 148, 149, 150, 151, 152, 153, 154, 155, 156, 157, 158, 159, 160, 161, 162, 163, 164, 165, 166, 167, 168, 169, 170, 171, 172, 173, 174, 175, 176, 177, 178, 179, 180, 181, 182, 183, 184, 185, 186, 187, 188, 189, 190, 191, 192, 193], 1.0, 'REPLACE')
_vg = ob_cube.vertex_groups.new(name='ForeGrip')
_vg.add([202, 203, 204, 205, 206, 207, 208, 209, 210, 211, 212, 213, 214, 215, 216, 217, 218, 219, 220, 221, 222, 223, 224, 225, 226, 227, 228, 229, 230, 231, 232, 233, 234, 235, 236, 237, 238, 239, 240, 241, 242, 243, 244, 245, 246, 247, 248, 249, 250], 1.0, 'REPLACE')
_vg = ob_cube.vertex_groups.new(name='Barrel')
_vg.add([251, 252, 253, 254, 255, 256, 257, 258, 259, 260, 261, 262, 263, 264, 265, 266, 267, 268, 269, 270, 271, 272, 273, 274, 275, 276, 277, 278, 279, 280, 281, 282, 283, 284, 285, 286, 287, 288, 289, 290, 291, 292, 293, 294, 295, 296, 297, 298, 299, 300, 301, 302, 303, 304, 305, 306, 307, 308, 309, 310, 311, 312, 313, 314, 315, 316, 317, 318, 319, 320, 321, 322, 323, 324, 325, 326, 327, 328, 329, 330, 331, 332, 333, 334, 335, 336, 337, 338, 339, 340, 341, 342, 343, 344, 345, 346, 347, 348, 349, 350, 351, 352, 353, 354, 355, 356, 357, 358, 359, 360, 361, 362, 363, 364, 365, 366, 367, 368, 369, 370, 371, 372, 373, 374, 375, 376, 377, 378, 379, 380, 381, 382, 383, 384, 385, 386, 387, 388, 389, 390, 391, 392, 393, 394, 395, 396, 397, 398, 399, 400, 401, 402, 403, 404, 405, 406, 407, 408, 409, 410, 411, 412, 413, 414, 415, 416, 417, 418, 419, 420, 421, 422, 423, 424, 425, 426, 427, 428, 429, 430, 431, 432, 433, 434, 435, 436, 437, 438, 439, 440, 441, 442, 443, 444, 445, 446, 447, 448, 449, 450, 451, 452, 453, 454, 455, 456, 457, 458, 459, 460, 461, 462, 463, 464, 465, 466, 467, 468, 469, 470, 471, 472, 473, 474, 475, 476, 477, 478, 479, 480, 481, 482, 483, 484, 485, 486, 487, 488, 489, 490, 491, 492, 493, 494, 495, 496, 497, 498, 499, 500, 501, 502, 503, 504, 505, 506, 507, 508, 509, 510, 511, 512, 513, 514], 1.0, 'REPLACE')
_vg = ob_cube.vertex_groups.new(name='RearSight')
_vg.add([515, 516, 517, 518, 519, 520, 521, 522, 523, 524, 525, 526, 527, 528, 529, 530, 531, 532, 533, 534, 535, 536, 537, 538, 539, 540, 541, 542, 543, 544, 545, 546, 547, 548, 549, 550, 551, 552, 553, 554, 555, 556, 557, 558, 559, 560, 561, 562, 563, 564, 565, 566, 567, 568, 569, 570, 571, 572, 573, 574, 575, 576, 577, 578, 579, 580, 581, 582, 583, 584, 585, 586], 1.0, 'REPLACE')
_vg = ob_cube.vertex_groups.new(name='Bolt')
_vg.add([591, 592, 593, 594, 595, 596, 597, 598, 599, 600, 601, 602, 603, 604, 605, 606, 607, 608, 609, 610], 1.0, 'REPLACE')
_m = ob_cube.modifiers.new('Armature', 'ARMATURE')
_m.object = ob_armature
ob_lamp.location = (4.076, 1.005, 5.904)
ob_lamp.rotation_euler = (0.6503, 0.05522, 1.866)
ob_lamp.lock_rotations_4d = False
ob_lamp.empty_display_type = 'ARROWS'
ob_lamp.color = (0.0, 0.0, 0.0, 0.0)
ob_lamp.lineart.crease_threshold = 0.0
ob_camera.location = (7.481, -6.508, 5.344)
ob_camera.rotation_euler = (1.109, 0.01082, 0.8149)
ob_camera.lock_rotations_4d = False
ob_camera.empty_display_type = 'ARROWS'
ob_camera.color = (0.0, 0.0, 0.0, 0.0)
ob_camera.display_type = 'WIRE'
ob_camera.lineart.crease_threshold = 0.0

# ---- collection membership
col_collection_1.objects.link(ob_armature)
col_collection_1.objects.link(ob_cube)
col_collection_1.objects.link(ob_lamp)
col_collection_1.objects.link(ob_camera)

# ---- scene / render settings (as saved in the file)
scene.camera = ob_cube
scene.frame_start = 1; scene.frame_end = 6; scene.frame_set(1)
scene.render.engine = 'BLENDER_EEVEE_NEXT'
scene.render.image_settings.file_format = 'JPEG'
scene.render.image_settings.color_mode = 'RGB'
scene.render.image_settings.compression = 90
scene.render.resolution_x = 800
scene.render.resolution_y = 600
scene.render.pixel_aspect_x = 100.0
scene.render.pixel_aspect_y = 100.0
scene.render.fps = 25
scene.render.dither_intensity = 0.0
scene.render.use_compositing = False
scene.render.use_sequencer = False
scene.render.bake_margin = 2
scene.render.bake_bias = 0.0
scene.render.use_stamp_time = False
scene.render.use_stamp_date = False
scene.render.use_stamp_frame = False
scene.render.use_stamp_camera = False
scene.render.use_stamp_scene = False
scene.render.use_stamp_filename = False
scene.render.use_stamp_render_time = False
scene.render.stamp_font_size = 0
scene.cycles.use_denoising = False
scene.cycles.samples = 10
scene.cycles.sampling_pattern = 'TABULATED_SOBOL'
scene.cycles.light_sampling_threshold = 0.0
scene.cycles.use_adaptive_sampling = False
scene.cycles.use_light_tree = False
scene.cycles.blur_glossy = 0.0
scene.cycles.volume_bounces = 1
scene.cycles.pixel_filter_type = 'GAUSSIAN'
scene.cycles.sample_clamp_indirect = 0.0
scene.view_settings.view_transform = 'Raw'
bpy.context.view_layer.update()

# ---- added for rendering (the .blend has no active camera): camera
cam_auto = bpy.data.cameras.new('AutoCamera')
cam_auto.lens = 50.0
cam_auto.sensor_width = 36.0
cam_auto.clip_end = 1000.0
ob_auto_camera = bpy.data.objects.new('AutoCamera', cam_auto)
scene.collection.objects.link(ob_auto_camera)
ob_auto_camera.location = (9.23676, -10.9196, 8.68834)
ob_auto_camera.rotation_euler = (1.09748, -7.21219e-08, 0.694738)
scene.camera = ob_auto_camera
bpy.context.view_layer.update()
